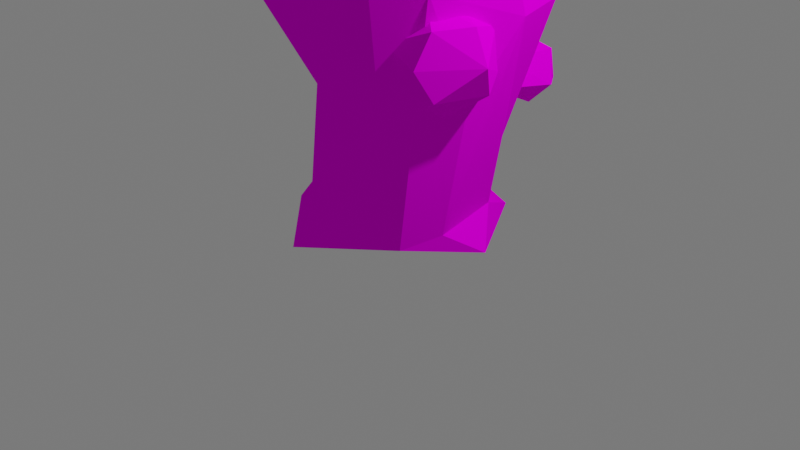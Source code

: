 # Source: node.blend  (saved by Blender 2.93.21; exported with 4.5.12 LTS)
import bpy
from mathutils import Matrix  # noqa: F401  (used for matrix-valued properties, if any)

bpy.ops.wm.read_factory_settings(use_empty=True)
scene = bpy.context.scene
scene.name = 'Scene'

# ---- collections
col_collection = bpy.data.collections.new('Collection'); scene.collection.children.link(col_collection)

# ---- images (referenced by path relative to the original .blend; pixels are not part of the script)
import os
ASSET_DIR = os.environ.get("B2B_ASSET_DIR", "")  # directory of the original .blend (textures are referenced by path, not embedded)
HERE = os.path.dirname(os.path.abspath(__file__))  # packed textures are extracted next to this script under _unpacked/

def load_image(name, relpath, width, height, colorspace="sRGB"):
    """Load a texture the original file referenced (path relative to the .blend, or extracted next to this script)."""
    p = next((c for c in (os.path.join(HERE, relpath), os.path.join(ASSET_DIR, relpath)) if relpath and os.path.exists(c)), "")
    if p:
        img = bpy.data.images.load(p, check_existing=True)
        img.name = name
    else:  # same state as the original file: an image datablock whose file is absent (Cycles renders it pink)
        img = bpy.data.images.new(name, width, height)
        img.source = "FILE"
        img.filepath = "//" + (relpath or name)
    img.colorspace_settings.name = colorspace
    return img
img_skin = load_image('skin', 'skin.png', 1024, 1024, 'sRGB')

# ---- materials (node trees are filled in below, after node groups)
mat_skin = bpy.data.materials.new('skin')
mat_skin.use_transparent_shadow = False

# ---- material node trees
mat_skin.use_nodes = True; mat_skin.node_tree.nodes.clear()
_N = mat_skin.node_tree.nodes; _L = mat_skin.node_tree.links
n0 = _N.new('ShaderNodeBsdfPrincipled'); n0.name = 'Principled BSDF'; n0.location = (45, 284)
n0.distribution = 'GGX'
n0.subsurface_method = 'BURLEY'
n0.inputs[2].default_value = 0.0
n0.inputs[3].default_value = 1.45
n0.inputs[13].default_value = 0.0
n0.inputs[27].default_value = (0.0, 0.0, 0.0, 1.0)
n0.inputs[28].default_value = 1.0
n1 = _N.new('ShaderNodeOutputMaterial'); n1.name = 'Material Output'; n1.location = (335, 284)
n2 = _N.new('ShaderNodeTexImage'); n2.name = 'Image Texture'; n2.location = (-245, 264)
n2.image = img_skin
n2.interpolation = 'Closest'
_L.new(n0.outputs[0], n1.inputs[0])
_L.new(n2.outputs[0], n0.inputs[0])
n1.is_active_output = True

# ---- world
world_world = bpy.data.worlds.new('World'); scene.world = world_world
world_world.use_nodes = True; world_world.node_tree.nodes.clear()
_N = world_world.node_tree.nodes; _L = world_world.node_tree.links
n0 = _N.new('ShaderNodeOutputWorld'); n0.name = 'World Output'; n0.location = (300, 300)
n1 = _N.new('ShaderNodeBackground'); n1.name = 'Background'; n1.location = (10, 300)
n1.inputs[0].default_value = (0.1626, 0.1626, 0.1626, 1.0)
_L.new(n1.outputs[0], n0.inputs[0])
n0.is_active_output = True
world_world.color = (0.06372, 0.06372, 0.06372)
world_world.use_sun_shadow = False
world_world.sun_shadow_jitter_overblur = 0.0

# ---- cameras
cam_camera = bpy.data.cameras.new('Camera')
cam_camera.clip_end = 100.0
cam_camera.ortho_scale = 7.314

# ---- lights
light_light = bpy.data.lights.new('Light', 'POINT')
light_light.transmission_factor = 0.0
light_light.energy = 1000.0
light_light.shadow_soft_size = 0.1
light_light.shadow_maximum_resolution = 0.006
light_light.use_absolute_resolution = True

# ---- meshes
me_icosphere_001 = bpy.data.meshes.new('Icosphere.001')
me_icosphere_001.from_pydata([(0.0, 0.0, -1.0), (0.7236, -0.5257, -0.4472), (-0.2764, -0.8506, -0.4472), (-0.8944, 0.0, -0.4472), (-0.2764, 0.8506, -0.4472), (0.7236, 0.5257, -0.4472), (0.2764, -0.8506, 0.4472), (-0.7236, -0.5257, 0.4472), (-0.7236, 0.5257, 0.4472), (0.2764, 0.8506, 0.4472), (0.8944, 0.0, 0.4472), (0.0, 0.0, 1.0), (-0.1625, -0.5, -0.8507), (0.4253, -0.309, -0.8507), (0.2629, -0.809, -0.5257), (0.8506, 0.0, -0.5257), (0.4253, 0.309, -0.8507), (-0.5257, 0.0, -0.8507), (-0.6882, -0.5, -0.5257), (-0.1625, 0.5, -0.8507), (-0.6882, 0.5, -0.5257), (0.2629, 0.809, -0.5257), (0.9511, -0.309, 0.0), (0.9511, 0.309, 0.0), (0.0, -1.0, 0.0), (0.5878, -0.809, 0.0), (-0.9511, -0.309, 0.0), (-0.5878, -0.809, 0.0), (-0.5878, 0.809, 0.0), (-0.9511, 0.309, 0.0), (0.5878, 0.809, 0.0), (0.0, 1.0, 0.0), (0.6882, -0.5, 0.5257), (-0.2629, -0.809, 0.5257), (-0.8506, 0.0, 0.5257), (-0.2629, 0.809, 0.5257), (0.6882, 0.5, 0.5257), (0.1625, -0.5, 0.8507), (0.5257, 0.0, 0.8507), (-0.4253, -0.309, 0.8507), (-0.4253, 0.309, 0.8507), (0.1625, 0.5, 0.8507)], [], [(0, 13, 12), (1, 13, 15), (0, 12, 17), (0, 17, 19), (0, 19, 16), (1, 15, 22), (2, 14, 24), (3, 18, 26), (4, 20, 28), (5, 21, 30), (1, 22, 25), (2, 24, 27), (3, 26, 29), (4, 28, 31), (5, 30, 23), (6, 32, 37), (7, 33, 39), (8, 34, 40), (9, 35, 41), (10, 36, 38), (38, 41, 11), (38, 36, 41), (36, 9, 41), (41, 40, 11), (41, 35, 40), (35, 8, 40), (40, 39, 11), (40, 34, 39), (34, 7, 39), (39, 37, 11), (39, 33, 37), (33, 6, 37), (37, 38, 11), (37, 32, 38), (32, 10, 38), (23, 36, 10), (23, 30, 36), (30, 9, 36), (31, 35, 9), (31, 28, 35), (28, 8, 35), (29, 34, 8), (29, 26, 34), (26, 7, 34), (27, 33, 7), (27, 24, 33), (24, 6, 33), (25, 32, 6), (25, 22, 32), (22, 10, 32), (30, 31, 9), (30, 21, 31), (21, 4, 31), (28, 29, 8), (28, 20, 29), (20, 3, 29), (26, 27, 7), (26, 18, 27), (18, 2, 27), (24, 25, 6), (24, 14, 25), (14, 1, 25), (22, 23, 10), (22, 15, 23), (15, 5, 23), (16, 21, 5), (16, 19, 21), (19, 4, 21), (19, 20, 4), (19, 17, 20), (17, 3, 20), (17, 18, 3), (17, 12, 18), (12, 2, 18), (15, 16, 5), (15, 13, 16), (13, 0, 16), (12, 14, 2), (12, 13, 14), (13, 1, 14)])
_uv = me_icosphere_001.uv_layers.new(name='UVMap')
_uv.uv.foreach_set('vector', [0.1818, 0.0, 0.2273, 0.07873, 0.1364, 0.07873, 0.2727, 0.1575, 0.3182, 0.07873, 0.3636, 0.1575, 0.9091, 0.0, 0.9545, 0.07873, 0.8636, 0.07873, 0.7273, 0.0, 0.7727, 0.07873, 0.6818, 0.07873, 0.5455, 0.0, 0.5909, 0.07873, 0.5, 0.07873, 0.2727, 0.1575, 0.3636, 0.1575, 0.3182, 0.2362, 0.09091, 0.1575, 0.1818, 0.1575, 0.1364, 0.2362, 0.8182, 0.1575, 0.9091, 0.1575, 0.8636, 0.2362, 0.6364, 0.1575, 0.7273, 0.1575, 0.6818, 0.2362, 0.4545, 0.1575, 0.5455, 0.1575, 0.5, 0.2362, 0.2727, 0.1575, 0.3182, 0.2362, 0.2273, 0.2362, 0.09091, 0.1575, 0.1364, 0.2362, 0.04546, 0.2362, 0.8182, 0.1575, 0.8636, 0.2362, 0.7727, 0.2362, 0.6364, 0.1575, 0.6818, 0.2362, 0.5909, 0.2362, 0.4545, 0.1575, 0.5, 0.2362, 0.4091, 0.2362, 0.1818, 0.3149, 0.2727, 0.3149, 0.2273, 0.3937, 0.0, 0.3149, 0.09091, 0.3149, 0.04546, 0.3937, 0.7273, 0.3149, 0.8182, 0.3149, 0.7727, 0.3937, 0.5455, 0.3149, 0.6364, 0.3149, 0.5909, 0.3937, 0.3636, 0.3149, 0.4545, 0.3149, 0.4091, 0.3937, 0.4091, 0.3937, 0.5, 0.3937, 0.4545, 0.4724, 0.4091, 0.3937, 0.4545, 0.3149, 0.5, 0.3937, 0.4545, 0.3149, 0.5455, 0.3149, 0.5, 0.3937, 0.5909, 0.3937, 0.6818, 0.3937, 0.6364, 0.4724, 0.5909, 0.3937, 0.6364, 0.3149, 0.6818, 0.3937, 0.6364, 0.3149, 0.7273, 0.3149, 0.6818, 0.3937, 0.7727, 0.3937, 0.8636, 0.3937, 0.8182, 0.4724, 0.7727, 0.3937, 0.8182, 0.3149, 0.8636, 0.3937, 0.8182, 0.3149, 0.9091, 0.3149, 0.8636, 0.3937, 0.04546, 0.3937, 0.1364, 0.3937, 0.09091, 0.4724, 0.04546, 0.3937, 0.09091, 0.3149, 0.1364, 0.3937, 0.09091, 0.3149, 0.1818, 0.3149, 0.1364, 0.3937, 0.2273, 0.3937, 0.3182, 0.3937, 0.2727, 0.4724, 0.2273, 0.3937, 0.2727, 0.3149, 0.3182, 0.3937, 0.2727, 0.3149, 0.3636, 0.3149, 0.3182, 0.3937, 0.4091, 0.2362, 0.4545, 0.3149, 0.3636, 0.3149, 0.4091, 0.2362, 0.5, 0.2362, 0.4545, 0.3149, 0.5, 0.2362, 0.5455, 0.3149, 0.4545, 0.3149, 0.5909, 0.2362, 0.6364, 0.3149, 0.5455, 0.3149, 0.5909, 0.2362, 0.6818, 0.2362, 0.6364, 0.3149, 0.6818, 0.2362, 0.7273, 0.3149, 0.6364, 0.3149, 0.7727, 0.2362, 0.8182, 0.3149, 0.7273, 0.3149, 0.7727, 0.2362, 0.8636, 0.2362, 0.8182, 0.3149, 0.8636, 0.2362, 0.9091, 0.3149, 0.8182, 0.3149, 0.04546, 0.2362, 0.09091, 0.3149, 0.0, 0.3149, 0.04546, 0.2362, 0.1364, 0.2362, 0.09091, 0.3149, 0.1364, 0.2362, 0.1818, 0.3149, 0.09091, 0.3149, 0.2273, 0.2362, 0.2727, 0.3149, 0.1818, 0.3149, 0.2273, 0.2362, 0.3182, 0.2362, 0.2727, 0.3149, 0.3182, 0.2362, 0.3636, 0.3149, 0.2727, 0.3149, 0.5, 0.2362, 0.5909, 0.2362, 0.5455, 0.3149, 0.5, 0.2362, 0.5455, 0.1575, 0.5909, 0.2362, 0.5455, 0.1575, 0.6364, 0.1575, 0.5909, 0.2362, 0.6818, 0.2362, 0.7727, 0.2362, 0.7273, 0.3149, 0.6818, 0.2362, 0.7273, 0.1575, 0.7727, 0.2362, 0.7273, 0.1575, 0.8182, 0.1575, 0.7727, 0.2362, 0.8636, 0.2362, 0.9545, 0.2362, 0.9091, 0.3149, 0.8636, 0.2362, 0.9091, 0.1575, 0.9545, 0.2362, 0.9091, 0.1575, 1.0, 0.1575, 0.9545, 0.2362, 0.1364, 0.2362, 0.2273, 0.2362, 0.1818, 0.3149, 0.1364, 0.2362, 0.1818, 0.1575, 0.2273, 0.2362, 0.1818, 0.1575, 0.2727, 0.1575, 0.2273, 0.2362, 0.3182, 0.2362, 0.4091, 0.2362, 0.3636, 0.3149, 0.3182, 0.2362, 0.3636, 0.1575, 0.4091, 0.2362, 0.3636, 0.1575, 0.4545, 0.1575, 0.4091, 0.2362, 0.5, 0.07873, 0.5455, 0.1575, 0.4545, 0.1575, 0.5, 0.07873, 0.5909, 0.07873, 0.5455, 0.1575, 0.5909, 0.07873, 0.6364, 0.1575, 0.5455, 0.1575, 0.6818, 0.07873, 0.7273, 0.1575, 0.6364, 0.1575, 0.6818, 0.07873, 0.7727, 0.07873, 0.7273, 0.1575, 0.7727, 0.07873, 0.8182, 0.1575, 0.7273, 0.1575, 0.8636, 0.07873, 0.9091, 0.1575, 0.8182, 0.1575, 0.8636, 0.07873, 0.9545, 0.07873, 0.9091, 0.1575, 0.9545, 0.07873, 1.0, 0.1575, 0.9091, 0.1575, 0.3636, 0.1575, 0.4091, 0.07873, 0.4545, 0.1575, 0.3636, 0.1575, 0.3182, 0.07873, 0.4091, 0.07873, 0.3182, 0.07873, 0.3636, 0.0, 0.4091, 0.07873, 0.1364, 0.07873, 0.1818, 0.1575, 0.09091, 0.1575, 0.1364, 0.07873, 0.2273, 0.07873, 0.1818, 0.1575, 0.2273, 0.07873, 0.2727, 0.1575, 0.1818, 0.1575])
me_icosphere_001.materials.append(mat_skin)
me_icosphere_001.use_remesh_fix_poles = True
me_icosphere_001.use_remesh_preserve_attributes = False
me_icosphere_001.update()
me_icosphere_002 = bpy.data.meshes.new('Icosphere.002')
me_icosphere_002.from_pydata([(0.0, 0.0, -1.0), (0.7236, -0.5257, -0.4472), (-0.2764, -0.8506, -0.4472), (-0.8944, 0.0, -0.4472), (-0.2764, 0.8506, -0.4472), (0.7236, 0.5257, -0.4472), (0.2764, -0.8506, 0.4472), (-0.7236, -0.5257, 0.4472), (-0.7236, 0.5257, 0.4472), (0.2764, 0.8506, 0.4472), (0.8944, 0.0, 0.4472), (0.0, 0.0, 1.0), (-0.1625, -0.5, -0.8507), (0.4253, -0.309, -0.8507), (0.2629, -0.809, -0.5257), (0.8506, 0.0, -0.5257), (0.4253, 0.309, -0.8507), (-0.5257, 0.0, -0.8507), (-0.6882, -0.5, -0.5257), (-0.1625, 0.5, -0.8507), (-0.6882, 0.5, -0.5257), (0.2629, 0.809, -0.5257), (0.9511, -0.309, 0.0), (0.9511, 0.309, 0.0), (0.0, -1.0, 0.0), (0.5878, -0.809, 0.0), (-0.9511, -0.309, 0.0), (-0.5878, -0.809, 0.0), (-0.5878, 0.809, 0.0), (-0.9511, 0.309, 0.0), (0.5878, 0.809, 0.0), (0.0, 1.0, 0.0), (0.6882, -0.5, 0.5257), (-0.2629, -0.809, 0.5257), (-0.8506, 0.0, 0.5257), (-0.2629, 0.809, 0.5257), (0.6882, 0.5, 0.5257), (0.1625, -0.5, 0.8507), (0.5257, 0.0, 0.8507), (-0.4253, -0.309, 0.8507), (-0.4253, 0.309, 0.8507), (0.1625, 0.5, 0.8507)], [], [(0, 13, 12), (1, 13, 15), (0, 12, 17), (0, 17, 19), (0, 19, 16), (1, 15, 22), (2, 14, 24), (3, 18, 26), (4, 20, 28), (5, 21, 30), (1, 22, 25), (2, 24, 27), (3, 26, 29), (4, 28, 31), (5, 30, 23), (6, 32, 37), (7, 33, 39), (8, 34, 40), (9, 35, 41), (10, 36, 38), (38, 41, 11), (38, 36, 41), (36, 9, 41), (41, 40, 11), (41, 35, 40), (35, 8, 40), (40, 39, 11), (40, 34, 39), (34, 7, 39), (39, 37, 11), (39, 33, 37), (33, 6, 37), (37, 38, 11), (37, 32, 38), (32, 10, 38), (23, 36, 10), (23, 30, 36), (30, 9, 36), (31, 35, 9), (31, 28, 35), (28, 8, 35), (29, 34, 8), (29, 26, 34), (26, 7, 34), (27, 33, 7), (27, 24, 33), (24, 6, 33), (25, 32, 6), (25, 22, 32), (22, 10, 32), (30, 31, 9), (30, 21, 31), (21, 4, 31), (28, 29, 8), (28, 20, 29), (20, 3, 29), (26, 27, 7), (26, 18, 27), (18, 2, 27), (24, 25, 6), (24, 14, 25), (14, 1, 25), (22, 23, 10), (22, 15, 23), (15, 5, 23), (16, 21, 5), (16, 19, 21), (19, 4, 21), (19, 20, 4), (19, 17, 20), (17, 3, 20), (17, 18, 3), (17, 12, 18), (12, 2, 18), (15, 16, 5), (15, 13, 16), (13, 0, 16), (12, 14, 2), (12, 13, 14), (13, 1, 14)])
_uv = me_icosphere_002.uv_layers.new(name='UVMap')
_uv.uv.foreach_set('vector', [0.1818, 0.0, 0.2273, 0.07873, 0.1364, 0.07873, 0.2727, 0.1575, 0.3182, 0.07873, 0.3636, 0.1575, 0.9091, 0.0, 0.9545, 0.07873, 0.8636, 0.07873, 0.7273, 0.0, 0.7727, 0.07873, 0.6818, 0.07873, 0.5455, 0.0, 0.5909, 0.07873, 0.5, 0.07873, 0.2727, 0.1575, 0.3636, 0.1575, 0.3182, 0.2362, 0.09091, 0.1575, 0.1818, 0.1575, 0.1364, 0.2362, 0.8182, 0.1575, 0.9091, 0.1575, 0.8636, 0.2362, 0.6364, 0.1575, 0.7273, 0.1575, 0.6818, 0.2362, 0.4545, 0.1575, 0.5455, 0.1575, 0.5, 0.2362, 0.2727, 0.1575, 0.3182, 0.2362, 0.2273, 0.2362, 0.09091, 0.1575, 0.1364, 0.2362, 0.04546, 0.2362, 0.8182, 0.1575, 0.8636, 0.2362, 0.7727, 0.2362, 0.6364, 0.1575, 0.6818, 0.2362, 0.5909, 0.2362, 0.4545, 0.1575, 0.5, 0.2362, 0.4091, 0.2362, 0.1818, 0.3149, 0.2727, 0.3149, 0.2273, 0.3937, 0.0, 0.3149, 0.09091, 0.3149, 0.04546, 0.3937, 0.7273, 0.3149, 0.8182, 0.3149, 0.7727, 0.3937, 0.5455, 0.3149, 0.6364, 0.3149, 0.5909, 0.3937, 0.3636, 0.3149, 0.4545, 0.3149, 0.4091, 0.3937, 0.4091, 0.3937, 0.5, 0.3937, 0.4545, 0.4724, 0.4091, 0.3937, 0.4545, 0.3149, 0.5, 0.3937, 0.4545, 0.3149, 0.5455, 0.3149, 0.5, 0.3937, 0.5909, 0.3937, 0.6818, 0.3937, 0.6364, 0.4724, 0.5909, 0.3937, 0.6364, 0.3149, 0.6818, 0.3937, 0.6364, 0.3149, 0.7273, 0.3149, 0.6818, 0.3937, 0.7727, 0.3937, 0.8636, 0.3937, 0.8182, 0.4724, 0.7727, 0.3937, 0.8182, 0.3149, 0.8636, 0.3937, 0.8182, 0.3149, 0.9091, 0.3149, 0.8636, 0.3937, 0.04546, 0.3937, 0.1364, 0.3937, 0.09091, 0.4724, 0.04546, 0.3937, 0.09091, 0.3149, 0.1364, 0.3937, 0.09091, 0.3149, 0.1818, 0.3149, 0.1364, 0.3937, 0.2273, 0.3937, 0.3182, 0.3937, 0.2727, 0.4724, 0.2273, 0.3937, 0.2727, 0.3149, 0.3182, 0.3937, 0.2727, 0.3149, 0.3636, 0.3149, 0.3182, 0.3937, 0.4091, 0.2362, 0.4545, 0.3149, 0.3636, 0.3149, 0.4091, 0.2362, 0.5, 0.2362, 0.4545, 0.3149, 0.5, 0.2362, 0.5455, 0.3149, 0.4545, 0.3149, 0.5909, 0.2362, 0.6364, 0.3149, 0.5455, 0.3149, 0.5909, 0.2362, 0.6818, 0.2362, 0.6364, 0.3149, 0.6818, 0.2362, 0.7273, 0.3149, 0.6364, 0.3149, 0.7727, 0.2362, 0.8182, 0.3149, 0.7273, 0.3149, 0.7727, 0.2362, 0.8636, 0.2362, 0.8182, 0.3149, 0.8636, 0.2362, 0.9091, 0.3149, 0.8182, 0.3149, 0.04546, 0.2362, 0.09091, 0.3149, 0.0, 0.3149, 0.04546, 0.2362, 0.1364, 0.2362, 0.09091, 0.3149, 0.1364, 0.2362, 0.1818, 0.3149, 0.09091, 0.3149, 0.2273, 0.2362, 0.2727, 0.3149, 0.1818, 0.3149, 0.2273, 0.2362, 0.3182, 0.2362, 0.2727, 0.3149, 0.3182, 0.2362, 0.3636, 0.3149, 0.2727, 0.3149, 0.5, 0.2362, 0.5909, 0.2362, 0.5455, 0.3149, 0.5, 0.2362, 0.5455, 0.1575, 0.5909, 0.2362, 0.5455, 0.1575, 0.6364, 0.1575, 0.5909, 0.2362, 0.6818, 0.2362, 0.7727, 0.2362, 0.7273, 0.3149, 0.6818, 0.2362, 0.7273, 0.1575, 0.7727, 0.2362, 0.7273, 0.1575, 0.8182, 0.1575, 0.7727, 0.2362, 0.8636, 0.2362, 0.9545, 0.2362, 0.9091, 0.3149, 0.8636, 0.2362, 0.9091, 0.1575, 0.9545, 0.2362, 0.9091, 0.1575, 1.0, 0.1575, 0.9545, 0.2362, 0.1364, 0.2362, 0.2273, 0.2362, 0.1818, 0.3149, 0.1364, 0.2362, 0.1818, 0.1575, 0.2273, 0.2362, 0.1818, 0.1575, 0.2727, 0.1575, 0.2273, 0.2362, 0.3182, 0.2362, 0.4091, 0.2362, 0.3636, 0.3149, 0.3182, 0.2362, 0.3636, 0.1575, 0.4091, 0.2362, 0.3636, 0.1575, 0.4545, 0.1575, 0.4091, 0.2362, 0.5, 0.07873, 0.5455, 0.1575, 0.4545, 0.1575, 0.5, 0.07873, 0.5909, 0.07873, 0.5455, 0.1575, 0.5909, 0.07873, 0.6364, 0.1575, 0.5455, 0.1575, 0.6818, 0.07873, 0.7273, 0.1575, 0.6364, 0.1575, 0.6818, 0.07873, 0.7727, 0.07873, 0.7273, 0.1575, 0.7727, 0.07873, 0.8182, 0.1575, 0.7273, 0.1575, 0.8636, 0.07873, 0.9091, 0.1575, 0.8182, 0.1575, 0.8636, 0.07873, 0.9545, 0.07873, 0.9091, 0.1575, 0.9545, 0.07873, 1.0, 0.1575, 0.9091, 0.1575, 0.3636, 0.1575, 0.4091, 0.07873, 0.4545, 0.1575, 0.3636, 0.1575, 0.3182, 0.07873, 0.4091, 0.07873, 0.3182, 0.07873, 0.3636, 0.0, 0.4091, 0.07873, 0.1364, 0.07873, 0.1818, 0.1575, 0.09091, 0.1575, 0.1364, 0.07873, 0.2273, 0.07873, 0.1818, 0.1575, 0.2273, 0.07873, 0.2727, 0.1575, 0.1818, 0.1575])
me_icosphere_002.materials.append(mat_skin)
me_icosphere_002.use_remesh_fix_poles = True
me_icosphere_002.use_remesh_preserve_attributes = False
me_icosphere_002.update()
me_icosphere_004 = bpy.data.meshes.new('Icosphere.004')
me_icosphere_004.from_pydata([(0.0, 0.0, -1.0), (0.7236, -0.5257, -0.4472), (-0.2764, -0.8506, -0.4472), (-0.8944, 0.0, -0.4472), (-0.2764, 0.8506, -0.4472), (0.7236, 0.5257, -0.4472), (0.2764, -0.8506, 0.4472), (-0.7236, -0.5257, 0.4472), (-0.7236, 0.5257, 0.4472), (0.2764, 0.8506, 0.4472), (0.8944, 0.0, 0.4472), (0.0, 0.0, 1.0), (-0.1625, -0.5, -0.8507), (0.4253, -0.309, -0.8507), (0.2629, -0.809, -0.5257), (0.8506, 0.0, -0.5257), (0.4253, 0.309, -0.8507), (-0.5257, 0.0, -0.8507), (-0.6882, -0.5, -0.5257), (-0.1625, 0.5, -0.8507), (-0.6882, 0.5, -0.5257), (0.2629, 0.809, -0.5257), (0.9511, -0.309, 0.0), (0.9511, 0.309, 0.0), (0.0, -1.0, 0.0), (0.5878, -0.809, 0.0), (-0.9511, -0.309, 0.0), (-0.5878, -0.809, 0.0), (-0.5878, 0.809, 0.0), (-0.9511, 0.309, 0.0), (0.5878, 0.809, 0.0), (0.0, 1.0, 0.0), (0.6882, -0.5, 0.5257), (-0.2629, -0.809, 0.5257), (-0.8506, 0.0, 0.5257), (-0.2629, 0.809, 0.5257), (0.6882, 0.5, 0.5257), (0.1625, -0.5, 0.8507), (0.5257, 0.0, 0.8507), (-0.4253, -0.309, 0.8507), (-0.4253, 0.309, 0.8507), (0.1625, 0.5, 0.8507)], [], [(0, 13, 12), (1, 13, 15), (0, 12, 17), (0, 17, 19), (0, 19, 16), (1, 15, 22), (2, 14, 24), (3, 18, 26), (4, 20, 28), (5, 21, 30), (1, 22, 25), (2, 24, 27), (3, 26, 29), (4, 28, 31), (5, 30, 23), (6, 32, 37), (7, 33, 39), (8, 34, 40), (9, 35, 41), (10, 36, 38), (38, 41, 11), (38, 36, 41), (36, 9, 41), (41, 40, 11), (41, 35, 40), (35, 8, 40), (40, 39, 11), (40, 34, 39), (34, 7, 39), (39, 37, 11), (39, 33, 37), (33, 6, 37), (37, 38, 11), (37, 32, 38), (32, 10, 38), (23, 36, 10), (23, 30, 36), (30, 9, 36), (31, 35, 9), (31, 28, 35), (28, 8, 35), (29, 34, 8), (29, 26, 34), (26, 7, 34), (27, 33, 7), (27, 24, 33), (24, 6, 33), (25, 32, 6), (25, 22, 32), (22, 10, 32), (30, 31, 9), (30, 21, 31), (21, 4, 31), (28, 29, 8), (28, 20, 29), (20, 3, 29), (26, 27, 7), (26, 18, 27), (18, 2, 27), (24, 25, 6), (24, 14, 25), (14, 1, 25), (22, 23, 10), (22, 15, 23), (15, 5, 23), (16, 21, 5), (16, 19, 21), (19, 4, 21), (19, 20, 4), (19, 17, 20), (17, 3, 20), (17, 18, 3), (17, 12, 18), (12, 2, 18), (15, 16, 5), (15, 13, 16), (13, 0, 16), (12, 14, 2), (12, 13, 14), (13, 1, 14)])
_uv = me_icosphere_004.uv_layers.new(name='UVMap')
_uv.uv.foreach_set('vector', [0.1818, 0.0, 0.2273, 0.07873, 0.1364, 0.07873, 0.2727, 0.1575, 0.3182, 0.07873, 0.3636, 0.1575, 0.9091, 0.0, 0.9545, 0.07873, 0.8636, 0.07873, 0.7273, 0.0, 0.7727, 0.07873, 0.6818, 0.07873, 0.5455, 0.0, 0.5909, 0.07873, 0.5, 0.07873, 0.2727, 0.1575, 0.3636, 0.1575, 0.3182, 0.2362, 0.09091, 0.1575, 0.1818, 0.1575, 0.1364, 0.2362, 0.8182, 0.1575, 0.9091, 0.1575, 0.8636, 0.2362, 0.6364, 0.1575, 0.7273, 0.1575, 0.6818, 0.2362, 0.4545, 0.1575, 0.5455, 0.1575, 0.5, 0.2362, 0.2727, 0.1575, 0.3182, 0.2362, 0.2273, 0.2362, 0.09091, 0.1575, 0.1364, 0.2362, 0.04546, 0.2362, 0.8182, 0.1575, 0.8636, 0.2362, 0.7727, 0.2362, 0.6364, 0.1575, 0.6818, 0.2362, 0.5909, 0.2362, 0.4545, 0.1575, 0.5, 0.2362, 0.4091, 0.2362, 0.1818, 0.3149, 0.2727, 0.3149, 0.2273, 0.3937, 0.0, 0.3149, 0.09091, 0.3149, 0.04546, 0.3937, 0.7273, 0.3149, 0.8182, 0.3149, 0.7727, 0.3937, 0.5455, 0.3149, 0.6364, 0.3149, 0.5909, 0.3937, 0.3636, 0.3149, 0.4545, 0.3149, 0.4091, 0.3937, 0.4091, 0.3937, 0.5, 0.3937, 0.4545, 0.4724, 0.4091, 0.3937, 0.4545, 0.3149, 0.5, 0.3937, 0.4545, 0.3149, 0.5455, 0.3149, 0.5, 0.3937, 0.5909, 0.3937, 0.6818, 0.3937, 0.6364, 0.4724, 0.5909, 0.3937, 0.6364, 0.3149, 0.6818, 0.3937, 0.6364, 0.3149, 0.7273, 0.3149, 0.6818, 0.3937, 0.7727, 0.3937, 0.8636, 0.3937, 0.8182, 0.4724, 0.7727, 0.3937, 0.8182, 0.3149, 0.8636, 0.3937, 0.8182, 0.3149, 0.9091, 0.3149, 0.8636, 0.3937, 0.04546, 0.3937, 0.1364, 0.3937, 0.09091, 0.4724, 0.04546, 0.3937, 0.09091, 0.3149, 0.1364, 0.3937, 0.09091, 0.3149, 0.1818, 0.3149, 0.1364, 0.3937, 0.2273, 0.3937, 0.3182, 0.3937, 0.2727, 0.4724, 0.2273, 0.3937, 0.2727, 0.3149, 0.3182, 0.3937, 0.2727, 0.3149, 0.3636, 0.3149, 0.3182, 0.3937, 0.4091, 0.2362, 0.4545, 0.3149, 0.3636, 0.3149, 0.4091, 0.2362, 0.5, 0.2362, 0.4545, 0.3149, 0.5, 0.2362, 0.5455, 0.3149, 0.4545, 0.3149, 0.5909, 0.2362, 0.6364, 0.3149, 0.5455, 0.3149, 0.5909, 0.2362, 0.6818, 0.2362, 0.6364, 0.3149, 0.6818, 0.2362, 0.7273, 0.3149, 0.6364, 0.3149, 0.7727, 0.2362, 0.8182, 0.3149, 0.7273, 0.3149, 0.7727, 0.2362, 0.8636, 0.2362, 0.8182, 0.3149, 0.8636, 0.2362, 0.9091, 0.3149, 0.8182, 0.3149, 0.04546, 0.2362, 0.09091, 0.3149, 0.0, 0.3149, 0.04546, 0.2362, 0.1364, 0.2362, 0.09091, 0.3149, 0.1364, 0.2362, 0.1818, 0.3149, 0.09091, 0.3149, 0.2273, 0.2362, 0.2727, 0.3149, 0.1818, 0.3149, 0.2273, 0.2362, 0.3182, 0.2362, 0.2727, 0.3149, 0.3182, 0.2362, 0.3636, 0.3149, 0.2727, 0.3149, 0.5, 0.2362, 0.5909, 0.2362, 0.5455, 0.3149, 0.5, 0.2362, 0.5455, 0.1575, 0.5909, 0.2362, 0.5455, 0.1575, 0.6364, 0.1575, 0.5909, 0.2362, 0.6818, 0.2362, 0.7727, 0.2362, 0.7273, 0.3149, 0.6818, 0.2362, 0.7273, 0.1575, 0.7727, 0.2362, 0.7273, 0.1575, 0.8182, 0.1575, 0.7727, 0.2362, 0.8636, 0.2362, 0.9545, 0.2362, 0.9091, 0.3149, 0.8636, 0.2362, 0.9091, 0.1575, 0.9545, 0.2362, 0.9091, 0.1575, 1.0, 0.1575, 0.9545, 0.2362, 0.1364, 0.2362, 0.2273, 0.2362, 0.1818, 0.3149, 0.1364, 0.2362, 0.1818, 0.1575, 0.2273, 0.2362, 0.1818, 0.1575, 0.2727, 0.1575, 0.2273, 0.2362, 0.3182, 0.2362, 0.4091, 0.2362, 0.3636, 0.3149, 0.3182, 0.2362, 0.3636, 0.1575, 0.4091, 0.2362, 0.3636, 0.1575, 0.4545, 0.1575, 0.4091, 0.2362, 0.5, 0.07873, 0.5455, 0.1575, 0.4545, 0.1575, 0.5, 0.07873, 0.5909, 0.07873, 0.5455, 0.1575, 0.5909, 0.07873, 0.6364, 0.1575, 0.5455, 0.1575, 0.6818, 0.07873, 0.7273, 0.1575, 0.6364, 0.1575, 0.6818, 0.07873, 0.7727, 0.07873, 0.7273, 0.1575, 0.7727, 0.07873, 0.8182, 0.1575, 0.7273, 0.1575, 0.8636, 0.07873, 0.9091, 0.1575, 0.8182, 0.1575, 0.8636, 0.07873, 0.9545, 0.07873, 0.9091, 0.1575, 0.9545, 0.07873, 1.0, 0.1575, 0.9091, 0.1575, 0.3636, 0.1575, 0.4091, 0.07873, 0.4545, 0.1575, 0.3636, 0.1575, 0.3182, 0.07873, 0.4091, 0.07873, 0.3182, 0.07873, 0.3636, 0.0, 0.4091, 0.07873, 0.1364, 0.07873, 0.1818, 0.1575, 0.09091, 0.1575, 0.1364, 0.07873, 0.2273, 0.07873, 0.1818, 0.1575, 0.2273, 0.07873, 0.2727, 0.1575, 0.1818, 0.1575])
me_icosphere_004.materials.append(mat_skin)
me_icosphere_004.use_remesh_fix_poles = True
me_icosphere_004.use_remesh_preserve_attributes = False
me_icosphere_004.update()
me_icosphere_005 = bpy.data.meshes.new('Icosphere.005')
me_icosphere_005.from_pydata([(0.0, 0.0, -1.0), (0.7236, -0.5257, -0.4472), (-0.2764, -0.8506, -0.4472), (-0.8944, 0.0, -0.4472), (-0.2764, 0.8506, -0.4472), (0.7236, 0.5257, -0.4472), (0.2764, -0.8506, 0.4472), (-0.7236, -0.5257, 0.4472), (-0.7236, 0.5257, 0.4472), (0.2764, 0.8506, 0.4472), (0.8944, 0.0, 0.4472), (0.0, 0.0, 1.0), (-0.1625, -0.5, -0.8507), (0.4253, -0.309, -0.8507), (0.2629, -0.809, -0.5257), (0.8506, 0.0, -0.5257), (0.4253, 0.309, -0.8507), (-0.5257, 0.0, -0.8507), (-0.6882, -0.5, -0.5257), (-0.1625, 0.5, -0.8507), (-0.6882, 0.5, -0.5257), (0.2629, 0.809, -0.5257), (0.9511, -0.309, 0.0), (0.9511, 0.309, 0.0), (0.0, -1.0, 0.0), (0.5878, -0.809, 0.0), (-0.9511, -0.309, 0.0), (-0.5878, -0.809, 0.0), (-0.5878, 0.809, 0.0), (-0.9511, 0.309, 0.0), (0.5878, 0.809, 0.0), (0.0, 1.0, 0.0), (0.6882, -0.5, 0.5257), (-0.2629, -0.809, 0.5257), (-0.8506, 0.0, 0.5257), (-0.2629, 0.809, 0.5257), (0.6882, 0.5, 0.5257), (0.1625, -0.5, 0.8507), (0.5257, 0.0, 0.8507), (-0.4253, -0.309, 0.8507), (-0.4253, 0.309, 0.8507), (0.1625, 0.5, 0.8507)], [], [(0, 13, 12), (1, 13, 15), (0, 12, 17), (0, 17, 19), (0, 19, 16), (1, 15, 22), (2, 14, 24), (3, 18, 26), (4, 20, 28), (5, 21, 30), (1, 22, 25), (2, 24, 27), (3, 26, 29), (4, 28, 31), (5, 30, 23), (6, 32, 37), (7, 33, 39), (8, 34, 40), (9, 35, 41), (10, 36, 38), (38, 41, 11), (38, 36, 41), (36, 9, 41), (41, 40, 11), (41, 35, 40), (35, 8, 40), (40, 39, 11), (40, 34, 39), (34, 7, 39), (39, 37, 11), (39, 33, 37), (33, 6, 37), (37, 38, 11), (37, 32, 38), (32, 10, 38), (23, 36, 10), (23, 30, 36), (30, 9, 36), (31, 35, 9), (31, 28, 35), (28, 8, 35), (29, 34, 8), (29, 26, 34), (26, 7, 34), (27, 33, 7), (27, 24, 33), (24, 6, 33), (25, 32, 6), (25, 22, 32), (22, 10, 32), (30, 31, 9), (30, 21, 31), (21, 4, 31), (28, 29, 8), (28, 20, 29), (20, 3, 29), (26, 27, 7), (26, 18, 27), (18, 2, 27), (24, 25, 6), (24, 14, 25), (14, 1, 25), (22, 23, 10), (22, 15, 23), (15, 5, 23), (16, 21, 5), (16, 19, 21), (19, 4, 21), (19, 20, 4), (19, 17, 20), (17, 3, 20), (17, 18, 3), (17, 12, 18), (12, 2, 18), (15, 16, 5), (15, 13, 16), (13, 0, 16), (12, 14, 2), (12, 13, 14), (13, 1, 14)])
_uv = me_icosphere_005.uv_layers.new(name='UVMap')
_uv.uv.foreach_set('vector', [0.1818, 0.0, 0.2273, 0.07873, 0.1364, 0.07873, 0.2727, 0.1575, 0.3182, 0.07873, 0.3636, 0.1575, 0.9091, 0.0, 0.9545, 0.07873, 0.8636, 0.07873, 0.7273, 0.0, 0.7727, 0.07873, 0.6818, 0.07873, 0.5455, 0.0, 0.5909, 0.07873, 0.5, 0.07873, 0.2727, 0.1575, 0.3636, 0.1575, 0.3182, 0.2362, 0.09091, 0.1575, 0.1818, 0.1575, 0.1364, 0.2362, 0.8182, 0.1575, 0.9091, 0.1575, 0.8636, 0.2362, 0.6364, 0.1575, 0.7273, 0.1575, 0.6818, 0.2362, 0.4545, 0.1575, 0.5455, 0.1575, 0.5, 0.2362, 0.2727, 0.1575, 0.3182, 0.2362, 0.2273, 0.2362, 0.09091, 0.1575, 0.1364, 0.2362, 0.04546, 0.2362, 0.8182, 0.1575, 0.8636, 0.2362, 0.7727, 0.2362, 0.6364, 0.1575, 0.6818, 0.2362, 0.5909, 0.2362, 0.4545, 0.1575, 0.5, 0.2362, 0.4091, 0.2362, 0.1818, 0.3149, 0.2727, 0.3149, 0.2273, 0.3937, 0.0, 0.3149, 0.09091, 0.3149, 0.04546, 0.3937, 0.7273, 0.3149, 0.8182, 0.3149, 0.7727, 0.3937, 0.5455, 0.3149, 0.6364, 0.3149, 0.5909, 0.3937, 0.3636, 0.3149, 0.4545, 0.3149, 0.4091, 0.3937, 0.4091, 0.3937, 0.5, 0.3937, 0.4545, 0.4724, 0.4091, 0.3937, 0.4545, 0.3149, 0.5, 0.3937, 0.4545, 0.3149, 0.5455, 0.3149, 0.5, 0.3937, 0.5909, 0.3937, 0.6818, 0.3937, 0.6364, 0.4724, 0.5909, 0.3937, 0.6364, 0.3149, 0.6818, 0.3937, 0.6364, 0.3149, 0.7273, 0.3149, 0.6818, 0.3937, 0.7727, 0.3937, 0.8636, 0.3937, 0.8182, 0.4724, 0.7727, 0.3937, 0.8182, 0.3149, 0.8636, 0.3937, 0.8182, 0.3149, 0.9091, 0.3149, 0.8636, 0.3937, 0.04546, 0.3937, 0.1364, 0.3937, 0.09091, 0.4724, 0.04546, 0.3937, 0.09091, 0.3149, 0.1364, 0.3937, 0.09091, 0.3149, 0.1818, 0.3149, 0.1364, 0.3937, 0.2273, 0.3937, 0.3182, 0.3937, 0.2727, 0.4724, 0.2273, 0.3937, 0.2727, 0.3149, 0.3182, 0.3937, 0.2727, 0.3149, 0.3636, 0.3149, 0.3182, 0.3937, 0.4091, 0.2362, 0.4545, 0.3149, 0.3636, 0.3149, 0.4091, 0.2362, 0.5, 0.2362, 0.4545, 0.3149, 0.5, 0.2362, 0.5455, 0.3149, 0.4545, 0.3149, 0.5909, 0.2362, 0.6364, 0.3149, 0.5455, 0.3149, 0.5909, 0.2362, 0.6818, 0.2362, 0.6364, 0.3149, 0.6818, 0.2362, 0.7273, 0.3149, 0.6364, 0.3149, 0.7727, 0.2362, 0.8182, 0.3149, 0.7273, 0.3149, 0.7727, 0.2362, 0.8636, 0.2362, 0.8182, 0.3149, 0.8636, 0.2362, 0.9091, 0.3149, 0.8182, 0.3149, 0.04546, 0.2362, 0.09091, 0.3149, 0.0, 0.3149, 0.04546, 0.2362, 0.1364, 0.2362, 0.09091, 0.3149, 0.1364, 0.2362, 0.1818, 0.3149, 0.09091, 0.3149, 0.2273, 0.2362, 0.2727, 0.3149, 0.1818, 0.3149, 0.2273, 0.2362, 0.3182, 0.2362, 0.2727, 0.3149, 0.3182, 0.2362, 0.3636, 0.3149, 0.2727, 0.3149, 0.5, 0.2362, 0.5909, 0.2362, 0.5455, 0.3149, 0.5, 0.2362, 0.5455, 0.1575, 0.5909, 0.2362, 0.5455, 0.1575, 0.6364, 0.1575, 0.5909, 0.2362, 0.6818, 0.2362, 0.7727, 0.2362, 0.7273, 0.3149, 0.6818, 0.2362, 0.7273, 0.1575, 0.7727, 0.2362, 0.7273, 0.1575, 0.8182, 0.1575, 0.7727, 0.2362, 0.8636, 0.2362, 0.9545, 0.2362, 0.9091, 0.3149, 0.8636, 0.2362, 0.9091, 0.1575, 0.9545, 0.2362, 0.9091, 0.1575, 1.0, 0.1575, 0.9545, 0.2362, 0.1364, 0.2362, 0.2273, 0.2362, 0.1818, 0.3149, 0.1364, 0.2362, 0.1818, 0.1575, 0.2273, 0.2362, 0.1818, 0.1575, 0.2727, 0.1575, 0.2273, 0.2362, 0.3182, 0.2362, 0.4091, 0.2362, 0.3636, 0.3149, 0.3182, 0.2362, 0.3636, 0.1575, 0.4091, 0.2362, 0.3636, 0.1575, 0.4545, 0.1575, 0.4091, 0.2362, 0.5, 0.07873, 0.5455, 0.1575, 0.4545, 0.1575, 0.5, 0.07873, 0.5909, 0.07873, 0.5455, 0.1575, 0.5909, 0.07873, 0.6364, 0.1575, 0.5455, 0.1575, 0.6818, 0.07873, 0.7273, 0.1575, 0.6364, 0.1575, 0.6818, 0.07873, 0.7727, 0.07873, 0.7273, 0.1575, 0.7727, 0.07873, 0.8182, 0.1575, 0.7273, 0.1575, 0.8636, 0.07873, 0.9091, 0.1575, 0.8182, 0.1575, 0.8636, 0.07873, 0.9545, 0.07873, 0.9091, 0.1575, 0.9545, 0.07873, 1.0, 0.1575, 0.9091, 0.1575, 0.3636, 0.1575, 0.4091, 0.07873, 0.4545, 0.1575, 0.3636, 0.1575, 0.3182, 0.07873, 0.4091, 0.07873, 0.3182, 0.07873, 0.3636, 0.0, 0.4091, 0.07873, 0.1364, 0.07873, 0.1818, 0.1575, 0.09091, 0.1575, 0.1364, 0.07873, 0.2273, 0.07873, 0.1818, 0.1575, 0.2273, 0.07873, 0.2727, 0.1575, 0.1818, 0.1575])
me_icosphere_005.materials.append(mat_skin)
me_icosphere_005.use_remesh_fix_poles = True
me_icosphere_005.use_remesh_preserve_attributes = False
me_icosphere_005.update()
me_icosphere_006 = bpy.data.meshes.new('Icosphere.006')
me_icosphere_006.from_pydata([(0.0, 0.0, -1.0), (0.7236, -0.5257, -0.4472), (-0.2764, -0.8506, -0.4472), (-0.8944, 0.0, -0.4472), (-0.2764, 0.8506, -0.4472), (0.7236, 0.5257, -0.4472), (0.2764, -0.8506, 0.4472), (-0.7236, -0.5257, 0.4472), (-0.7236, 0.5257, 0.4472), (0.2764, 0.8506, 0.4472), (0.8944, 0.0, 0.4472), (0.0, 0.0, 1.0), (-0.1625, -0.5, -0.8507), (0.4253, -0.309, -0.8507), (0.2629, -0.809, -0.5257), (0.8506, 0.0, -0.5257), (0.4253, 0.309, -0.8507), (-0.5257, 0.0, -0.8507), (-0.6882, -0.5, -0.5257), (-0.1625, 0.5, -0.8507), (-0.6882, 0.5, -0.5257), (0.2629, 0.809, -0.5257), (0.9511, -0.309, 0.0), (0.9511, 0.309, 0.0), (0.0, -1.0, 0.0), (0.5878, -0.809, 0.0), (-0.9511, -0.309, 0.0), (-0.5878, -0.809, 0.0), (-0.5878, 0.809, 0.0), (-0.9511, 0.309, 0.0), (0.5878, 0.809, 0.0), (0.0, 1.0, 0.0), (0.6882, -0.5, 0.5257), (-0.2629, -0.809, 0.5257), (-0.8506, 0.0, 0.5257), (-0.2629, 0.809, 0.5257), (0.6882, 0.5, 0.5257), (0.1625, -0.5, 0.8507), (0.5257, 0.0, 0.8507), (-0.4253, -0.309, 0.8507), (-0.4253, 0.309, 0.8507), (0.1625, 0.5, 0.8507)], [], [(0, 13, 12), (1, 13, 15), (0, 12, 17), (0, 17, 19), (0, 19, 16), (1, 15, 22), (2, 14, 24), (3, 18, 26), (4, 20, 28), (5, 21, 30), (1, 22, 25), (2, 24, 27), (3, 26, 29), (4, 28, 31), (5, 30, 23), (6, 32, 37), (7, 33, 39), (8, 34, 40), (9, 35, 41), (10, 36, 38), (38, 41, 11), (38, 36, 41), (36, 9, 41), (41, 40, 11), (41, 35, 40), (35, 8, 40), (40, 39, 11), (40, 34, 39), (34, 7, 39), (39, 37, 11), (39, 33, 37), (33, 6, 37), (37, 38, 11), (37, 32, 38), (32, 10, 38), (23, 36, 10), (23, 30, 36), (30, 9, 36), (31, 35, 9), (31, 28, 35), (28, 8, 35), (29, 34, 8), (29, 26, 34), (26, 7, 34), (27, 33, 7), (27, 24, 33), (24, 6, 33), (25, 32, 6), (25, 22, 32), (22, 10, 32), (30, 31, 9), (30, 21, 31), (21, 4, 31), (28, 29, 8), (28, 20, 29), (20, 3, 29), (26, 27, 7), (26, 18, 27), (18, 2, 27), (24, 25, 6), (24, 14, 25), (14, 1, 25), (22, 23, 10), (22, 15, 23), (15, 5, 23), (16, 21, 5), (16, 19, 21), (19, 4, 21), (19, 20, 4), (19, 17, 20), (17, 3, 20), (17, 18, 3), (17, 12, 18), (12, 2, 18), (15, 16, 5), (15, 13, 16), (13, 0, 16), (12, 14, 2), (12, 13, 14), (13, 1, 14)])
_uv = me_icosphere_006.uv_layers.new(name='UVMap')
_uv.uv.foreach_set('vector', [0.1818, 0.0, 0.2273, 0.07873, 0.1364, 0.07873, 0.2727, 0.1575, 0.3182, 0.07873, 0.3636, 0.1575, 0.9091, 0.0, 0.9545, 0.07873, 0.8636, 0.07873, 0.7273, 0.0, 0.7727, 0.07873, 0.6818, 0.07873, 0.5455, 0.0, 0.5909, 0.07873, 0.5, 0.07873, 0.2727, 0.1575, 0.3636, 0.1575, 0.3182, 0.2362, 0.09091, 0.1575, 0.1818, 0.1575, 0.1364, 0.2362, 0.8182, 0.1575, 0.9091, 0.1575, 0.8636, 0.2362, 0.6364, 0.1575, 0.7273, 0.1575, 0.6818, 0.2362, 0.4545, 0.1575, 0.5455, 0.1575, 0.5, 0.2362, 0.2727, 0.1575, 0.3182, 0.2362, 0.2273, 0.2362, 0.09091, 0.1575, 0.1364, 0.2362, 0.04546, 0.2362, 0.8182, 0.1575, 0.8636, 0.2362, 0.7727, 0.2362, 0.6364, 0.1575, 0.6818, 0.2362, 0.5909, 0.2362, 0.4545, 0.1575, 0.5, 0.2362, 0.4091, 0.2362, 0.1818, 0.3149, 0.2727, 0.3149, 0.2273, 0.3937, 0.0, 0.3149, 0.09091, 0.3149, 0.04546, 0.3937, 0.7273, 0.3149, 0.8182, 0.3149, 0.7727, 0.3937, 0.5455, 0.3149, 0.6364, 0.3149, 0.5909, 0.3937, 0.3636, 0.3149, 0.4545, 0.3149, 0.4091, 0.3937, 0.4091, 0.3937, 0.5, 0.3937, 0.4545, 0.4724, 0.4091, 0.3937, 0.4545, 0.3149, 0.5, 0.3937, 0.4545, 0.3149, 0.5455, 0.3149, 0.5, 0.3937, 0.5909, 0.3937, 0.6818, 0.3937, 0.6364, 0.4724, 0.5909, 0.3937, 0.6364, 0.3149, 0.6818, 0.3937, 0.6364, 0.3149, 0.7273, 0.3149, 0.6818, 0.3937, 0.7727, 0.3937, 0.8636, 0.3937, 0.8182, 0.4724, 0.7727, 0.3937, 0.8182, 0.3149, 0.8636, 0.3937, 0.8182, 0.3149, 0.9091, 0.3149, 0.8636, 0.3937, 0.04546, 0.3937, 0.1364, 0.3937, 0.09091, 0.4724, 0.04546, 0.3937, 0.09091, 0.3149, 0.1364, 0.3937, 0.09091, 0.3149, 0.1818, 0.3149, 0.1364, 0.3937, 0.2273, 0.3937, 0.3182, 0.3937, 0.2727, 0.4724, 0.2273, 0.3937, 0.2727, 0.3149, 0.3182, 0.3937, 0.2727, 0.3149, 0.3636, 0.3149, 0.3182, 0.3937, 0.4091, 0.2362, 0.4545, 0.3149, 0.3636, 0.3149, 0.4091, 0.2362, 0.5, 0.2362, 0.4545, 0.3149, 0.5, 0.2362, 0.5455, 0.3149, 0.4545, 0.3149, 0.5909, 0.2362, 0.6364, 0.3149, 0.5455, 0.3149, 0.5909, 0.2362, 0.6818, 0.2362, 0.6364, 0.3149, 0.6818, 0.2362, 0.7273, 0.3149, 0.6364, 0.3149, 0.7727, 0.2362, 0.8182, 0.3149, 0.7273, 0.3149, 0.7727, 0.2362, 0.8636, 0.2362, 0.8182, 0.3149, 0.8636, 0.2362, 0.9091, 0.3149, 0.8182, 0.3149, 0.04546, 0.2362, 0.09091, 0.3149, 0.0, 0.3149, 0.04546, 0.2362, 0.1364, 0.2362, 0.09091, 0.3149, 0.1364, 0.2362, 0.1818, 0.3149, 0.09091, 0.3149, 0.2273, 0.2362, 0.2727, 0.3149, 0.1818, 0.3149, 0.2273, 0.2362, 0.3182, 0.2362, 0.2727, 0.3149, 0.3182, 0.2362, 0.3636, 0.3149, 0.2727, 0.3149, 0.5, 0.2362, 0.5909, 0.2362, 0.5455, 0.3149, 0.5, 0.2362, 0.5455, 0.1575, 0.5909, 0.2362, 0.5455, 0.1575, 0.6364, 0.1575, 0.5909, 0.2362, 0.6818, 0.2362, 0.7727, 0.2362, 0.7273, 0.3149, 0.6818, 0.2362, 0.7273, 0.1575, 0.7727, 0.2362, 0.7273, 0.1575, 0.8182, 0.1575, 0.7727, 0.2362, 0.8636, 0.2362, 0.9545, 0.2362, 0.9091, 0.3149, 0.8636, 0.2362, 0.9091, 0.1575, 0.9545, 0.2362, 0.9091, 0.1575, 1.0, 0.1575, 0.9545, 0.2362, 0.1364, 0.2362, 0.2273, 0.2362, 0.1818, 0.3149, 0.1364, 0.2362, 0.1818, 0.1575, 0.2273, 0.2362, 0.1818, 0.1575, 0.2727, 0.1575, 0.2273, 0.2362, 0.3182, 0.2362, 0.4091, 0.2362, 0.3636, 0.3149, 0.3182, 0.2362, 0.3636, 0.1575, 0.4091, 0.2362, 0.3636, 0.1575, 0.4545, 0.1575, 0.4091, 0.2362, 0.5, 0.07873, 0.5455, 0.1575, 0.4545, 0.1575, 0.5, 0.07873, 0.5909, 0.07873, 0.5455, 0.1575, 0.5909, 0.07873, 0.6364, 0.1575, 0.5455, 0.1575, 0.6818, 0.07873, 0.7273, 0.1575, 0.6364, 0.1575, 0.6818, 0.07873, 0.7727, 0.07873, 0.7273, 0.1575, 0.7727, 0.07873, 0.8182, 0.1575, 0.7273, 0.1575, 0.8636, 0.07873, 0.9091, 0.1575, 0.8182, 0.1575, 0.8636, 0.07873, 0.9545, 0.07873, 0.9091, 0.1575, 0.9545, 0.07873, 1.0, 0.1575, 0.9091, 0.1575, 0.3636, 0.1575, 0.4091, 0.07873, 0.4545, 0.1575, 0.3636, 0.1575, 0.3182, 0.07873, 0.4091, 0.07873, 0.3182, 0.07873, 0.3636, 0.0, 0.4091, 0.07873, 0.1364, 0.07873, 0.1818, 0.1575, 0.09091, 0.1575, 0.1364, 0.07873, 0.2273, 0.07873, 0.1818, 0.1575, 0.2273, 0.07873, 0.2727, 0.1575, 0.1818, 0.1575])
me_icosphere_006.materials.append(mat_skin)
me_icosphere_006.use_remesh_fix_poles = True
me_icosphere_006.use_remesh_preserve_attributes = False
me_icosphere_006.update()
me_icosphere_007 = bpy.data.meshes.new('Icosphere.007')
me_icosphere_007.from_pydata([(0.0, 0.0, -1.0), (0.7236, -0.5257, -0.4472), (-0.2764, -0.8506, -0.4472), (-0.8944, 0.0, -0.4472), (-0.2764, 0.8506, -0.4472), (0.7236, 0.5257, -0.4472), (0.2764, -0.8506, 0.4472), (-0.7236, -0.5257, 0.4472), (-0.7236, 0.5257, 0.4472), (0.2764, 0.8506, 0.4472), (0.8944, 0.0, 0.4472), (0.0, 0.0, 1.0), (-0.1625, -0.5, -0.8507), (0.4253, -0.309, -0.8507), (0.2629, -0.809, -0.5257), (0.8506, 0.0, -0.5257), (0.4253, 0.309, -0.8507), (-0.5257, 0.0, -0.8507), (-0.6882, -0.5, -0.5257), (-0.1625, 0.5, -0.8507), (-0.6882, 0.5, -0.5257), (0.2629, 0.809, -0.5257), (0.9511, -0.309, 0.0), (0.9511, 0.309, 0.0), (0.0, -1.0, 0.0), (0.5878, -0.809, 0.0), (-0.9511, -0.309, 0.0), (-0.5878, -0.809, 0.0), (-0.5878, 0.809, 0.0), (-0.9511, 0.309, 0.0), (0.5878, 0.809, 0.0), (0.0, 1.0, 0.0), (0.6882, -0.5, 0.5257), (-0.2629, -0.809, 0.5257), (-0.8506, 0.0, 0.5257), (-0.2629, 0.809, 0.5257), (0.6882, 0.5, 0.5257), (0.1625, -0.5, 0.8507), (0.5257, 0.0, 0.8507), (-0.4253, -0.309, 0.8507), (-0.4253, 0.309, 0.8507), (0.1625, 0.5, 0.8507)], [], [(0, 13, 12), (1, 13, 15), (0, 12, 17), (0, 17, 19), (0, 19, 16), (1, 15, 22), (2, 14, 24), (3, 18, 26), (4, 20, 28), (5, 21, 30), (1, 22, 25), (2, 24, 27), (3, 26, 29), (4, 28, 31), (5, 30, 23), (6, 32, 37), (7, 33, 39), (8, 34, 40), (9, 35, 41), (10, 36, 38), (38, 41, 11), (38, 36, 41), (36, 9, 41), (41, 40, 11), (41, 35, 40), (35, 8, 40), (40, 39, 11), (40, 34, 39), (34, 7, 39), (39, 37, 11), (39, 33, 37), (33, 6, 37), (37, 38, 11), (37, 32, 38), (32, 10, 38), (23, 36, 10), (23, 30, 36), (30, 9, 36), (31, 35, 9), (31, 28, 35), (28, 8, 35), (29, 34, 8), (29, 26, 34), (26, 7, 34), (27, 33, 7), (27, 24, 33), (24, 6, 33), (25, 32, 6), (25, 22, 32), (22, 10, 32), (30, 31, 9), (30, 21, 31), (21, 4, 31), (28, 29, 8), (28, 20, 29), (20, 3, 29), (26, 27, 7), (26, 18, 27), (18, 2, 27), (24, 25, 6), (24, 14, 25), (14, 1, 25), (22, 23, 10), (22, 15, 23), (15, 5, 23), (16, 21, 5), (16, 19, 21), (19, 4, 21), (19, 20, 4), (19, 17, 20), (17, 3, 20), (17, 18, 3), (17, 12, 18), (12, 2, 18), (15, 16, 5), (15, 13, 16), (13, 0, 16), (12, 14, 2), (12, 13, 14), (13, 1, 14)])
_uv = me_icosphere_007.uv_layers.new(name='UVMap')
_uv.uv.foreach_set('vector', [0.1818, 0.0, 0.2273, 0.07873, 0.1364, 0.07873, 0.2727, 0.1575, 0.3182, 0.07873, 0.3636, 0.1575, 0.9091, 0.0, 0.9545, 0.07873, 0.8636, 0.07873, 0.7273, 0.0, 0.7727, 0.07873, 0.6818, 0.07873, 0.5455, 0.0, 0.5909, 0.07873, 0.5, 0.07873, 0.2727, 0.1575, 0.3636, 0.1575, 0.3182, 0.2362, 0.09091, 0.1575, 0.1818, 0.1575, 0.1364, 0.2362, 0.8182, 0.1575, 0.9091, 0.1575, 0.8636, 0.2362, 0.6364, 0.1575, 0.7273, 0.1575, 0.6818, 0.2362, 0.4545, 0.1575, 0.5455, 0.1575, 0.5, 0.2362, 0.2727, 0.1575, 0.3182, 0.2362, 0.2273, 0.2362, 0.09091, 0.1575, 0.1364, 0.2362, 0.04546, 0.2362, 0.8182, 0.1575, 0.8636, 0.2362, 0.7727, 0.2362, 0.6364, 0.1575, 0.6818, 0.2362, 0.5909, 0.2362, 0.4545, 0.1575, 0.5, 0.2362, 0.4091, 0.2362, 0.1818, 0.3149, 0.2727, 0.3149, 0.2273, 0.3937, 0.0, 0.3149, 0.09091, 0.3149, 0.04546, 0.3937, 0.7273, 0.3149, 0.8182, 0.3149, 0.7727, 0.3937, 0.5455, 0.3149, 0.6364, 0.3149, 0.5909, 0.3937, 0.3636, 0.3149, 0.4545, 0.3149, 0.4091, 0.3937, 0.4091, 0.3937, 0.5, 0.3937, 0.4545, 0.4724, 0.4091, 0.3937, 0.4545, 0.3149, 0.5, 0.3937, 0.4545, 0.3149, 0.5455, 0.3149, 0.5, 0.3937, 0.5909, 0.3937, 0.6818, 0.3937, 0.6364, 0.4724, 0.5909, 0.3937, 0.6364, 0.3149, 0.6818, 0.3937, 0.6364, 0.3149, 0.7273, 0.3149, 0.6818, 0.3937, 0.7727, 0.3937, 0.8636, 0.3937, 0.8182, 0.4724, 0.7727, 0.3937, 0.8182, 0.3149, 0.8636, 0.3937, 0.8182, 0.3149, 0.9091, 0.3149, 0.8636, 0.3937, 0.04546, 0.3937, 0.1364, 0.3937, 0.09091, 0.4724, 0.04546, 0.3937, 0.09091, 0.3149, 0.1364, 0.3937, 0.09091, 0.3149, 0.1818, 0.3149, 0.1364, 0.3937, 0.2273, 0.3937, 0.3182, 0.3937, 0.2727, 0.4724, 0.2273, 0.3937, 0.2727, 0.3149, 0.3182, 0.3937, 0.2727, 0.3149, 0.3636, 0.3149, 0.3182, 0.3937, 0.4091, 0.2362, 0.4545, 0.3149, 0.3636, 0.3149, 0.4091, 0.2362, 0.5, 0.2362, 0.4545, 0.3149, 0.5, 0.2362, 0.5455, 0.3149, 0.4545, 0.3149, 0.5909, 0.2362, 0.6364, 0.3149, 0.5455, 0.3149, 0.5909, 0.2362, 0.6818, 0.2362, 0.6364, 0.3149, 0.6818, 0.2362, 0.7273, 0.3149, 0.6364, 0.3149, 0.7727, 0.2362, 0.8182, 0.3149, 0.7273, 0.3149, 0.7727, 0.2362, 0.8636, 0.2362, 0.8182, 0.3149, 0.8636, 0.2362, 0.9091, 0.3149, 0.8182, 0.3149, 0.04546, 0.2362, 0.09091, 0.3149, 0.0, 0.3149, 0.04546, 0.2362, 0.1364, 0.2362, 0.09091, 0.3149, 0.1364, 0.2362, 0.1818, 0.3149, 0.09091, 0.3149, 0.2273, 0.2362, 0.2727, 0.3149, 0.1818, 0.3149, 0.2273, 0.2362, 0.3182, 0.2362, 0.2727, 0.3149, 0.3182, 0.2362, 0.3636, 0.3149, 0.2727, 0.3149, 0.5, 0.2362, 0.5909, 0.2362, 0.5455, 0.3149, 0.5, 0.2362, 0.5455, 0.1575, 0.5909, 0.2362, 0.5455, 0.1575, 0.6364, 0.1575, 0.5909, 0.2362, 0.6818, 0.2362, 0.7727, 0.2362, 0.7273, 0.3149, 0.6818, 0.2362, 0.7273, 0.1575, 0.7727, 0.2362, 0.7273, 0.1575, 0.8182, 0.1575, 0.7727, 0.2362, 0.8636, 0.2362, 0.9545, 0.2362, 0.9091, 0.3149, 0.8636, 0.2362, 0.9091, 0.1575, 0.9545, 0.2362, 0.9091, 0.1575, 1.0, 0.1575, 0.9545, 0.2362, 0.1364, 0.2362, 0.2273, 0.2362, 0.1818, 0.3149, 0.1364, 0.2362, 0.1818, 0.1575, 0.2273, 0.2362, 0.1818, 0.1575, 0.2727, 0.1575, 0.2273, 0.2362, 0.3182, 0.2362, 0.4091, 0.2362, 0.3636, 0.3149, 0.3182, 0.2362, 0.3636, 0.1575, 0.4091, 0.2362, 0.3636, 0.1575, 0.4545, 0.1575, 0.4091, 0.2362, 0.5, 0.07873, 0.5455, 0.1575, 0.4545, 0.1575, 0.5, 0.07873, 0.5909, 0.07873, 0.5455, 0.1575, 0.5909, 0.07873, 0.6364, 0.1575, 0.5455, 0.1575, 0.6818, 0.07873, 0.7273, 0.1575, 0.6364, 0.1575, 0.6818, 0.07873, 0.7727, 0.07873, 0.7273, 0.1575, 0.7727, 0.07873, 0.8182, 0.1575, 0.7273, 0.1575, 0.8636, 0.07873, 0.9091, 0.1575, 0.8182, 0.1575, 0.8636, 0.07873, 0.9545, 0.07873, 0.9091, 0.1575, 0.9545, 0.07873, 1.0, 0.1575, 0.9091, 0.1575, 0.3636, 0.1575, 0.4091, 0.07873, 0.4545, 0.1575, 0.3636, 0.1575, 0.3182, 0.07873, 0.4091, 0.07873, 0.3182, 0.07873, 0.3636, 0.0, 0.4091, 0.07873, 0.1364, 0.07873, 0.1818, 0.1575, 0.09091, 0.1575, 0.1364, 0.07873, 0.2273, 0.07873, 0.1818, 0.1575, 0.2273, 0.07873, 0.2727, 0.1575, 0.1818, 0.1575])
me_icosphere_007.materials.append(mat_skin)
me_icosphere_007.use_remesh_fix_poles = True
me_icosphere_007.use_remesh_preserve_attributes = False
me_icosphere_007.update()
me_icosphere_008 = bpy.data.meshes.new('Icosphere.008')
me_icosphere_008.from_pydata([(0.0, 0.0, -1.0), (0.7236, -0.5257, -0.4472), (-0.2764, -0.8506, -0.4472), (-0.8944, 0.0, -0.4472), (-0.2764, 0.8506, -0.4472), (0.7236, 0.5257, -0.4472), (0.2764, -0.8506, 0.4472), (-0.7236, -0.5257, 0.4472), (-0.7236, 0.5257, 0.4472), (0.2764, 0.8506, 0.4472), (0.8944, 0.0, 0.4472), (0.0, 0.0, 1.0), (-0.1625, -0.5, -0.8507), (0.4253, -0.309, -0.8507), (0.2629, -0.809, -0.5257), (0.8506, 0.0, -0.5257), (0.4253, 0.309, -0.8507), (-0.5257, 0.0, -0.8507), (-0.6882, -0.5, -0.5257), (-0.1625, 0.5, -0.8507), (-0.6882, 0.5, -0.5257), (0.2629, 0.809, -0.5257), (0.9511, -0.309, 0.0), (0.9511, 0.309, 0.0), (0.0, -1.0, 0.0), (0.5878, -0.809, 0.0), (-0.9511, -0.309, 0.0), (-0.5878, -0.809, 0.0), (-0.5878, 0.809, 0.0), (-0.9511, 0.309, 0.0), (0.5878, 0.809, 0.0), (0.0, 1.0, 0.0), (0.6882, -0.5, 0.5257), (-0.2629, -0.809, 0.5257), (-0.8506, 0.0, 0.5257), (-0.2629, 0.809, 0.5257), (0.6882, 0.5, 0.5257), (0.1625, -0.5, 0.8507), (0.5257, 0.0, 0.8507), (-0.4253, -0.309, 0.8507), (-0.4253, 0.309, 0.8507), (0.1625, 0.5, 0.8507)], [], [(0, 13, 12), (1, 13, 15), (0, 12, 17), (0, 17, 19), (0, 19, 16), (1, 15, 22), (2, 14, 24), (3, 18, 26), (4, 20, 28), (5, 21, 30), (1, 22, 25), (2, 24, 27), (3, 26, 29), (4, 28, 31), (5, 30, 23), (6, 32, 37), (7, 33, 39), (8, 34, 40), (9, 35, 41), (10, 36, 38), (38, 41, 11), (38, 36, 41), (36, 9, 41), (41, 40, 11), (41, 35, 40), (35, 8, 40), (40, 39, 11), (40, 34, 39), (34, 7, 39), (39, 37, 11), (39, 33, 37), (33, 6, 37), (37, 38, 11), (37, 32, 38), (32, 10, 38), (23, 36, 10), (23, 30, 36), (30, 9, 36), (31, 35, 9), (31, 28, 35), (28, 8, 35), (29, 34, 8), (29, 26, 34), (26, 7, 34), (27, 33, 7), (27, 24, 33), (24, 6, 33), (25, 32, 6), (25, 22, 32), (22, 10, 32), (30, 31, 9), (30, 21, 31), (21, 4, 31), (28, 29, 8), (28, 20, 29), (20, 3, 29), (26, 27, 7), (26, 18, 27), (18, 2, 27), (24, 25, 6), (24, 14, 25), (14, 1, 25), (22, 23, 10), (22, 15, 23), (15, 5, 23), (16, 21, 5), (16, 19, 21), (19, 4, 21), (19, 20, 4), (19, 17, 20), (17, 3, 20), (17, 18, 3), (17, 12, 18), (12, 2, 18), (15, 16, 5), (15, 13, 16), (13, 0, 16), (12, 14, 2), (12, 13, 14), (13, 1, 14)])
_uv = me_icosphere_008.uv_layers.new(name='UVMap')
_uv.uv.foreach_set('vector', [0.1818, 0.0, 0.2273, 0.07873, 0.1364, 0.07873, 0.2727, 0.1575, 0.3182, 0.07873, 0.3636, 0.1575, 0.9091, 0.0, 0.9545, 0.07873, 0.8636, 0.07873, 0.7273, 0.0, 0.7727, 0.07873, 0.6818, 0.07873, 0.5455, 0.0, 0.5909, 0.07873, 0.5, 0.07873, 0.2727, 0.1575, 0.3636, 0.1575, 0.3182, 0.2362, 0.09091, 0.1575, 0.1818, 0.1575, 0.1364, 0.2362, 0.8182, 0.1575, 0.9091, 0.1575, 0.8636, 0.2362, 0.6364, 0.1575, 0.7273, 0.1575, 0.6818, 0.2362, 0.4545, 0.1575, 0.5455, 0.1575, 0.5, 0.2362, 0.2727, 0.1575, 0.3182, 0.2362, 0.2273, 0.2362, 0.09091, 0.1575, 0.1364, 0.2362, 0.04546, 0.2362, 0.8182, 0.1575, 0.8636, 0.2362, 0.7727, 0.2362, 0.6364, 0.1575, 0.6818, 0.2362, 0.5909, 0.2362, 0.4545, 0.1575, 0.5, 0.2362, 0.4091, 0.2362, 0.1818, 0.3149, 0.2727, 0.3149, 0.2273, 0.3937, 0.0, 0.3149, 0.09091, 0.3149, 0.04546, 0.3937, 0.7273, 0.3149, 0.8182, 0.3149, 0.7727, 0.3937, 0.5455, 0.3149, 0.6364, 0.3149, 0.5909, 0.3937, 0.3636, 0.3149, 0.4545, 0.3149, 0.4091, 0.3937, 0.4091, 0.3937, 0.5, 0.3937, 0.4545, 0.4724, 0.4091, 0.3937, 0.4545, 0.3149, 0.5, 0.3937, 0.4545, 0.3149, 0.5455, 0.3149, 0.5, 0.3937, 0.5909, 0.3937, 0.6818, 0.3937, 0.6364, 0.4724, 0.5909, 0.3937, 0.6364, 0.3149, 0.6818, 0.3937, 0.6364, 0.3149, 0.7273, 0.3149, 0.6818, 0.3937, 0.7727, 0.3937, 0.8636, 0.3937, 0.8182, 0.4724, 0.7727, 0.3937, 0.8182, 0.3149, 0.8636, 0.3937, 0.8182, 0.3149, 0.9091, 0.3149, 0.8636, 0.3937, 0.04546, 0.3937, 0.1364, 0.3937, 0.09091, 0.4724, 0.04546, 0.3937, 0.09091, 0.3149, 0.1364, 0.3937, 0.09091, 0.3149, 0.1818, 0.3149, 0.1364, 0.3937, 0.2273, 0.3937, 0.3182, 0.3937, 0.2727, 0.4724, 0.2273, 0.3937, 0.2727, 0.3149, 0.3182, 0.3937, 0.2727, 0.3149, 0.3636, 0.3149, 0.3182, 0.3937, 0.4091, 0.2362, 0.4545, 0.3149, 0.3636, 0.3149, 0.4091, 0.2362, 0.5, 0.2362, 0.4545, 0.3149, 0.5, 0.2362, 0.5455, 0.3149, 0.4545, 0.3149, 0.5909, 0.2362, 0.6364, 0.3149, 0.5455, 0.3149, 0.5909, 0.2362, 0.6818, 0.2362, 0.6364, 0.3149, 0.6818, 0.2362, 0.7273, 0.3149, 0.6364, 0.3149, 0.7727, 0.2362, 0.8182, 0.3149, 0.7273, 0.3149, 0.7727, 0.2362, 0.8636, 0.2362, 0.8182, 0.3149, 0.8636, 0.2362, 0.9091, 0.3149, 0.8182, 0.3149, 0.04546, 0.2362, 0.09091, 0.3149, 0.0, 0.3149, 0.04546, 0.2362, 0.1364, 0.2362, 0.09091, 0.3149, 0.1364, 0.2362, 0.1818, 0.3149, 0.09091, 0.3149, 0.2273, 0.2362, 0.2727, 0.3149, 0.1818, 0.3149, 0.2273, 0.2362, 0.3182, 0.2362, 0.2727, 0.3149, 0.3182, 0.2362, 0.3636, 0.3149, 0.2727, 0.3149, 0.5, 0.2362, 0.5909, 0.2362, 0.5455, 0.3149, 0.5, 0.2362, 0.5455, 0.1575, 0.5909, 0.2362, 0.5455, 0.1575, 0.6364, 0.1575, 0.5909, 0.2362, 0.6818, 0.2362, 0.7727, 0.2362, 0.7273, 0.3149, 0.6818, 0.2362, 0.7273, 0.1575, 0.7727, 0.2362, 0.7273, 0.1575, 0.8182, 0.1575, 0.7727, 0.2362, 0.8636, 0.2362, 0.9545, 0.2362, 0.9091, 0.3149, 0.8636, 0.2362, 0.9091, 0.1575, 0.9545, 0.2362, 0.9091, 0.1575, 1.0, 0.1575, 0.9545, 0.2362, 0.1364, 0.2362, 0.2273, 0.2362, 0.1818, 0.3149, 0.1364, 0.2362, 0.1818, 0.1575, 0.2273, 0.2362, 0.1818, 0.1575, 0.2727, 0.1575, 0.2273, 0.2362, 0.3182, 0.2362, 0.4091, 0.2362, 0.3636, 0.3149, 0.3182, 0.2362, 0.3636, 0.1575, 0.4091, 0.2362, 0.3636, 0.1575, 0.4545, 0.1575, 0.4091, 0.2362, 0.5, 0.07873, 0.5455, 0.1575, 0.4545, 0.1575, 0.5, 0.07873, 0.5909, 0.07873, 0.5455, 0.1575, 0.5909, 0.07873, 0.6364, 0.1575, 0.5455, 0.1575, 0.6818, 0.07873, 0.7273, 0.1575, 0.6364, 0.1575, 0.6818, 0.07873, 0.7727, 0.07873, 0.7273, 0.1575, 0.7727, 0.07873, 0.8182, 0.1575, 0.7273, 0.1575, 0.8636, 0.07873, 0.9091, 0.1575, 0.8182, 0.1575, 0.8636, 0.07873, 0.9545, 0.07873, 0.9091, 0.1575, 0.9545, 0.07873, 1.0, 0.1575, 0.9091, 0.1575, 0.3636, 0.1575, 0.4091, 0.07873, 0.4545, 0.1575, 0.3636, 0.1575, 0.3182, 0.07873, 0.4091, 0.07873, 0.3182, 0.07873, 0.3636, 0.0, 0.4091, 0.07873, 0.1364, 0.07873, 0.1818, 0.1575, 0.09091, 0.1575, 0.1364, 0.07873, 0.2273, 0.07873, 0.1818, 0.1575, 0.2273, 0.07873, 0.2727, 0.1575, 0.1818, 0.1575])
me_icosphere_008.materials.append(mat_skin)
me_icosphere_008.use_remesh_fix_poles = True
me_icosphere_008.use_remesh_preserve_attributes = False
me_icosphere_008.update()
me_icosphere_009 = bpy.data.meshes.new('Icosphere.009')
me_icosphere_009.from_pydata([(0.0, 0.0, -1.0), (0.7236, -0.5257, -0.4472), (-0.2764, -0.8506, -0.4472), (-0.8944, 0.0, -0.4472), (-0.2764, 0.8506, -0.4472), (0.7236, 0.5257, -0.4472), (0.2764, -0.8506, 0.4472), (-0.7236, -0.5257, 0.4472), (-0.7236, 0.5257, 0.4472), (0.2764, 0.8506, 0.4472), (0.8944, 0.0, 0.4472), (0.0, 0.0, 1.0), (-0.1625, -0.5, -0.8507), (0.4253, -0.309, -0.8507), (0.2629, -0.809, -0.5257), (0.8506, 0.0, -0.5257), (0.4253, 0.309, -0.8507), (-0.5257, 0.0, -0.8507), (-0.6882, -0.5, -0.5257), (-0.1625, 0.5, -0.8507), (-0.6882, 0.5, -0.5257), (0.2629, 0.809, -0.5257), (0.9511, -0.309, 0.0), (0.9511, 0.309, 0.0), (0.0, -1.0, 0.0), (0.5878, -0.809, 0.0), (-0.9511, -0.309, 0.0), (-0.5878, -0.809, 0.0), (-0.5878, 0.809, 0.0), (-0.9511, 0.309, 0.0), (0.5878, 0.809, 0.0), (0.0, 1.0, 0.0), (0.6882, -0.5, 0.5257), (-0.2629, -0.809, 0.5257), (-0.8506, 0.0, 0.5257), (-0.2629, 0.809, 0.5257), (0.6882, 0.5, 0.5257), (0.1625, -0.5, 0.8507), (0.5257, 0.0, 0.8507), (-0.4253, -0.309, 0.8507), (-0.4253, 0.309, 0.8507), (0.1625, 0.5, 0.8507)], [], [(0, 13, 12), (1, 13, 15), (0, 12, 17), (0, 17, 19), (0, 19, 16), (1, 15, 22), (2, 14, 24), (3, 18, 26), (4, 20, 28), (5, 21, 30), (1, 22, 25), (2, 24, 27), (3, 26, 29), (4, 28, 31), (5, 30, 23), (6, 32, 37), (7, 33, 39), (8, 34, 40), (9, 35, 41), (10, 36, 38), (38, 41, 11), (38, 36, 41), (36, 9, 41), (41, 40, 11), (41, 35, 40), (35, 8, 40), (40, 39, 11), (40, 34, 39), (34, 7, 39), (39, 37, 11), (39, 33, 37), (33, 6, 37), (37, 38, 11), (37, 32, 38), (32, 10, 38), (23, 36, 10), (23, 30, 36), (30, 9, 36), (31, 35, 9), (31, 28, 35), (28, 8, 35), (29, 34, 8), (29, 26, 34), (26, 7, 34), (27, 33, 7), (27, 24, 33), (24, 6, 33), (25, 32, 6), (25, 22, 32), (22, 10, 32), (30, 31, 9), (30, 21, 31), (21, 4, 31), (28, 29, 8), (28, 20, 29), (20, 3, 29), (26, 27, 7), (26, 18, 27), (18, 2, 27), (24, 25, 6), (24, 14, 25), (14, 1, 25), (22, 23, 10), (22, 15, 23), (15, 5, 23), (16, 21, 5), (16, 19, 21), (19, 4, 21), (19, 20, 4), (19, 17, 20), (17, 3, 20), (17, 18, 3), (17, 12, 18), (12, 2, 18), (15, 16, 5), (15, 13, 16), (13, 0, 16), (12, 14, 2), (12, 13, 14), (13, 1, 14)])
_uv = me_icosphere_009.uv_layers.new(name='UVMap')
_uv.uv.foreach_set('vector', [0.1818, 0.0, 0.2273, 0.07873, 0.1364, 0.07873, 0.2727, 0.1575, 0.3182, 0.07873, 0.3636, 0.1575, 0.9091, 0.0, 0.9545, 0.07873, 0.8636, 0.07873, 0.7273, 0.0, 0.7727, 0.07873, 0.6818, 0.07873, 0.5455, 0.0, 0.5909, 0.07873, 0.5, 0.07873, 0.2727, 0.1575, 0.3636, 0.1575, 0.3182, 0.2362, 0.09091, 0.1575, 0.1818, 0.1575, 0.1364, 0.2362, 0.8182, 0.1575, 0.9091, 0.1575, 0.8636, 0.2362, 0.6364, 0.1575, 0.7273, 0.1575, 0.6818, 0.2362, 0.4545, 0.1575, 0.5455, 0.1575, 0.5, 0.2362, 0.2727, 0.1575, 0.3182, 0.2362, 0.2273, 0.2362, 0.09091, 0.1575, 0.1364, 0.2362, 0.04546, 0.2362, 0.8182, 0.1575, 0.8636, 0.2362, 0.7727, 0.2362, 0.6364, 0.1575, 0.6818, 0.2362, 0.5909, 0.2362, 0.4545, 0.1575, 0.5, 0.2362, 0.4091, 0.2362, 0.1818, 0.3149, 0.2727, 0.3149, 0.2273, 0.3937, 0.0, 0.3149, 0.09091, 0.3149, 0.04546, 0.3937, 0.7273, 0.3149, 0.8182, 0.3149, 0.7727, 0.3937, 0.5455, 0.3149, 0.6364, 0.3149, 0.5909, 0.3937, 0.3636, 0.3149, 0.4545, 0.3149, 0.4091, 0.3937, 0.4091, 0.3937, 0.5, 0.3937, 0.4545, 0.4724, 0.4091, 0.3937, 0.4545, 0.3149, 0.5, 0.3937, 0.4545, 0.3149, 0.5455, 0.3149, 0.5, 0.3937, 0.5909, 0.3937, 0.6818, 0.3937, 0.6364, 0.4724, 0.5909, 0.3937, 0.6364, 0.3149, 0.6818, 0.3937, 0.6364, 0.3149, 0.7273, 0.3149, 0.6818, 0.3937, 0.7727, 0.3937, 0.8636, 0.3937, 0.8182, 0.4724, 0.7727, 0.3937, 0.8182, 0.3149, 0.8636, 0.3937, 0.8182, 0.3149, 0.9091, 0.3149, 0.8636, 0.3937, 0.04546, 0.3937, 0.1364, 0.3937, 0.09091, 0.4724, 0.04546, 0.3937, 0.09091, 0.3149, 0.1364, 0.3937, 0.09091, 0.3149, 0.1818, 0.3149, 0.1364, 0.3937, 0.2273, 0.3937, 0.3182, 0.3937, 0.2727, 0.4724, 0.2273, 0.3937, 0.2727, 0.3149, 0.3182, 0.3937, 0.2727, 0.3149, 0.3636, 0.3149, 0.3182, 0.3937, 0.4091, 0.2362, 0.4545, 0.3149, 0.3636, 0.3149, 0.4091, 0.2362, 0.5, 0.2362, 0.4545, 0.3149, 0.5, 0.2362, 0.5455, 0.3149, 0.4545, 0.3149, 0.5909, 0.2362, 0.6364, 0.3149, 0.5455, 0.3149, 0.5909, 0.2362, 0.6818, 0.2362, 0.6364, 0.3149, 0.6818, 0.2362, 0.7273, 0.3149, 0.6364, 0.3149, 0.7727, 0.2362, 0.8182, 0.3149, 0.7273, 0.3149, 0.7727, 0.2362, 0.8636, 0.2362, 0.8182, 0.3149, 0.8636, 0.2362, 0.9091, 0.3149, 0.8182, 0.3149, 0.04546, 0.2362, 0.09091, 0.3149, 0.0, 0.3149, 0.04546, 0.2362, 0.1364, 0.2362, 0.09091, 0.3149, 0.1364, 0.2362, 0.1818, 0.3149, 0.09091, 0.3149, 0.2273, 0.2362, 0.2727, 0.3149, 0.1818, 0.3149, 0.2273, 0.2362, 0.3182, 0.2362, 0.2727, 0.3149, 0.3182, 0.2362, 0.3636, 0.3149, 0.2727, 0.3149, 0.5, 0.2362, 0.5909, 0.2362, 0.5455, 0.3149, 0.5, 0.2362, 0.5455, 0.1575, 0.5909, 0.2362, 0.5455, 0.1575, 0.6364, 0.1575, 0.5909, 0.2362, 0.6818, 0.2362, 0.7727, 0.2362, 0.7273, 0.3149, 0.6818, 0.2362, 0.7273, 0.1575, 0.7727, 0.2362, 0.7273, 0.1575, 0.8182, 0.1575, 0.7727, 0.2362, 0.8636, 0.2362, 0.9545, 0.2362, 0.9091, 0.3149, 0.8636, 0.2362, 0.9091, 0.1575, 0.9545, 0.2362, 0.9091, 0.1575, 1.0, 0.1575, 0.9545, 0.2362, 0.1364, 0.2362, 0.2273, 0.2362, 0.1818, 0.3149, 0.1364, 0.2362, 0.1818, 0.1575, 0.2273, 0.2362, 0.1818, 0.1575, 0.2727, 0.1575, 0.2273, 0.2362, 0.3182, 0.2362, 0.4091, 0.2362, 0.3636, 0.3149, 0.3182, 0.2362, 0.3636, 0.1575, 0.4091, 0.2362, 0.3636, 0.1575, 0.4545, 0.1575, 0.4091, 0.2362, 0.5, 0.07873, 0.5455, 0.1575, 0.4545, 0.1575, 0.5, 0.07873, 0.5909, 0.07873, 0.5455, 0.1575, 0.5909, 0.07873, 0.6364, 0.1575, 0.5455, 0.1575, 0.6818, 0.07873, 0.7273, 0.1575, 0.6364, 0.1575, 0.6818, 0.07873, 0.7727, 0.07873, 0.7273, 0.1575, 0.7727, 0.07873, 0.8182, 0.1575, 0.7273, 0.1575, 0.8636, 0.07873, 0.9091, 0.1575, 0.8182, 0.1575, 0.8636, 0.07873, 0.9545, 0.07873, 0.9091, 0.1575, 0.9545, 0.07873, 1.0, 0.1575, 0.9091, 0.1575, 0.3636, 0.1575, 0.4091, 0.07873, 0.4545, 0.1575, 0.3636, 0.1575, 0.3182, 0.07873, 0.4091, 0.07873, 0.3182, 0.07873, 0.3636, 0.0, 0.4091, 0.07873, 0.1364, 0.07873, 0.1818, 0.1575, 0.09091, 0.1575, 0.1364, 0.07873, 0.2273, 0.07873, 0.1818, 0.1575, 0.2273, 0.07873, 0.2727, 0.1575, 0.1818, 0.1575])
me_icosphere_009.materials.append(mat_skin)
me_icosphere_009.use_remesh_fix_poles = True
me_icosphere_009.use_remesh_preserve_attributes = False
me_icosphere_009.update()
me_cylinder = bpy.data.meshes.new('Cylinder')
me_cylinder.from_pydata([(-0.006345, 1.094, -1.0), (-0.03636, 0.8599, 1.0), (0.2173, 1.093, -1.0), (0.1374, 0.831, 1.0), (0.4274, 1.032, -1.0), (0.2999, 0.76, 1.0), (0.6205, 0.9286, -1.0), (0.4472, 0.6534, 1.0), (0.7897, 0.7897, -1.0), (0.5789, 0.5245, 1.0), (0.9286, 0.6205, -1.0), (0.6908, 0.3799, 1.0), (1.032, 0.4274, -1.0), (0.7802, 0.2274, 1.0), (1.095, 0.2179, -1.0), (0.8354, 0.06418, 1.0), (1.117, -4.664e-08, -1.0), (0.8464, -0.1046, 1.0), (1.095, -0.2179, -1.0), (0.8286, -0.2606, 1.0), (1.032, -0.4274, -1.0), (0.7876, -0.4037, 1.0), (0.9287, -0.6205, -1.0), (0.7183, -0.5358, 1.0), (0.7898, -0.7897, -1.0), (0.6199, -0.6576, 1.0), (0.6205, -0.9286, -1.0), (0.4967, -0.7679, 1.0), (0.4274, -1.032, -1.0), (0.3503, -0.8532, 1.0), (0.2179, -1.095, -1.0), (0.1802, -0.9058, 1.0), (-1.533e-07, -1.117, -1.0), (-4.426e-08, -0.9235, 1.0), (-0.2179, -1.095, -1.0), (-0.1802, -0.9058, 1.0), (-0.4274, -1.032, -1.0), (-0.3534, -0.8532, 1.0), (-0.6205, -0.9284, -1.0), (-0.5131, -0.7679, 1.0), (-0.7897, -0.7897, -1.0), (-0.653, -0.653, 1.0), (-0.9286, -0.6205, -1.0), (-0.7679, -0.5131, 1.0), (-1.032, -0.4274, -1.0), (-0.8532, -0.3534, 1.0), (-1.095, -0.2179, -1.0), (-0.9058, -0.1802, 1.0), (-1.117, -0.002197, -1.0), (-0.9208, -0.002991, 1.0), (-1.102, 0.1955, -1.0), (-0.8911, 0.1643, 1.0), (-1.047, 0.3745, -1.0), (-0.826, 0.3238, 1.0), (-0.9512, 0.5409, -1.0), (-0.7353, 0.4777, 1.0), (-0.8153, 0.6996, -1.0), (-0.623, 0.6132, 1.0), (-0.6461, 0.8385, -1.0), (-0.4953, 0.7217, 1.0), (-0.45, 0.9523, -1.0), (-0.3575, 0.8046, 1.0), (-0.2329, 1.042, -1.0), (-0.2057, 0.8533, 1.0), (0.002928, 1.221, 4.93e-08), (0.2381, 1.232, 4.868e-08), (0.4943, 1.183, 4.835e-08), (0.751, 1.075, 4.835e-08), (0.978, 0.9112, 4.87e-08), (1.144, 0.6993, 4.934e-08), (1.25, 0.4661, 4.992e-08), (1.293, 0.2297, 5.024e-08), (1.28, -4.794e-08, 5.027e-08), (1.231, -0.228, 5.027e-08), (1.157, -0.4472, 5.027e-08), (1.055, -0.6493, 5.027e-08), (0.9094, -0.8264, 5.027e-08), (0.7214, -0.9717, 5.027e-08), (0.4926, -1.079, 5.027e-08), (0.2464, -1.12, 5.027e-08), (0.001662, -1.094, 5.027e-08), (-0.228, -1.027, 5.027e-08), (-0.4472, -0.9431, 5.027e-08), (-0.6493, -0.8351, 5.027e-08), (-0.8264, -0.7076, 5.027e-08), (-0.9717, -0.5748, 5.027e-08), (-1.08, -0.4207, 5.027e-08), (-1.146, -0.2275, 5.027e-08), (-1.169, 1.708e-08, 5.027e-08), (-1.146, 0.228, 5.027e-08), (-1.08, 0.4472, 5.027e-08), (-0.9717, 0.6493, 5.027e-08), (-0.8264, 0.8264, 5.027e-08), (-0.6493, 0.9717, 5.027e-08), (-0.4472, 1.081, 5.025e-08), (-0.2269, 1.166, 4.991e-08), (-0.01515, 1.397, 0.5), (0.2567, 1.387, 0.5), (0.5213, 1.318, 0.5), (0.7676, 1.194, 0.5), (0.9789, 1.008, 0.5), (1.144, 0.7565, 0.5), (1.265, 0.4814, 0.5), (1.334, 0.2155, 0.5), (1.327, -0.04806, 0.5), (1.269, -0.296, 0.5), (1.178, -0.5393, 0.5), (1.049, -0.7813, 0.5), (0.8965, -0.9944, 0.5), (0.7299, -1.169, 0.5), (0.5275, -1.299, 0.5), (0.2744, -1.379, 0.5), (-4.38e-07, -1.406, 0.5), (-0.2744, -1.379, 0.5), (-0.5382, -1.299, 0.5), (-0.7813, -1.169, 0.5), (-0.9944, -0.9944, 0.5), (-1.169, -0.7813, 0.5), (-1.299, -0.5382, 0.5), (-1.379, -0.2744, 0.5), (-1.397, -0.01037, 0.5), (-1.333, 0.2244, 0.5), (-1.212, 0.443, 0.5), (-1.062, 0.6644, 0.5), (-0.8868, 0.8775, 0.5), (-0.6937, 1.074, 0.5), (-0.4934, 1.247, 0.5), (-0.2725, 1.356, 0.5), (-0.03299, 1.276, 0.75), (0.2205, 1.239, 0.75), (0.4707, 1.163, 0.75), (0.6994, 1.037, 0.75), (0.8937, 0.8575, 0.75), (1.05, 0.6386, 0.75), (1.166, 0.3959, 0.75), (1.226, 0.1458, 0.75), (1.222, -0.09516, 0.75), (1.178, -0.3127, 0.75), (1.104, -0.5232, 0.75), (0.9886, -0.741, 0.75), (0.8431, -0.9431, 0.75), (0.6845, -1.109, 0.75), (0.4948, -1.232, 0.75), (0.2602, -1.308, 0.75), (-2.757e-07, -1.334, 0.75), (-0.2602, -1.308, 0.75), (-0.5104, -1.232, 0.75), (-0.741, -1.109, 0.75), (-0.9431, -0.9431, 0.75), (-1.109, -0.741, 0.75), (-1.232, -0.5104, 0.75), (-1.308, -0.2602, 0.75), (-1.32, -0.01517, 0.75), (-1.258, 0.2053, 0.75), (-1.143, 0.4133, 0.75), (-1.001, 0.6241, 0.75), (-0.8355, 0.8262, 0.75), (-0.6518, 1.011, 0.75), (-0.4669, 1.165, 0.75), (-0.2657, 1.259, 0.75), (0.1793, 0.8886, -0.5), (0.3863, 0.8663, -0.5), (0.5783, 0.7832, -0.5), (0.7445, 0.666, -0.5), (0.8707, 0.5233, -0.5), (0.9639, 0.3605, -0.5), (1.035, 0.1838, -0.5), (1.069, -4.596e-08, -0.5), (1.068, -0.1838, -0.5), (1.032, -0.3605, -0.5), (0.955, -0.5233, -0.5), (0.8378, -0.666, -0.5), (0.6806, -0.7733, -0.5), (0.486, -0.8165, -0.5), (0.2694, -0.8023, -0.5), (0.0436, -0.7457, -0.5), (-0.1733, -0.6664, -0.5), (-0.3605, -0.5875, -0.5), (-0.5233, -0.5004, -0.5), (-0.666, -0.4087, -0.5), (-0.7832, -0.3271, -0.5), (-0.871, -0.2418, -0.5), (-0.9277, -0.1436, -0.5), (-0.9529, -0.02873, -0.5), (-0.9472, 0.1014, -0.5), (-0.908, 0.2274, -0.5), (-0.8328, 0.3488, -0.5), (-0.7205, 0.4744, -0.5), (-0.5778, 0.5915, -0.5), (-0.41, 0.6958, -0.5), (-0.2216, 0.7908, -0.5), (-0.02342, 0.8595, -0.5), (0.17, 0.8716, -0.75), (0.3529, 0.8494, -0.75), (0.5157, 0.7718, -0.75), (0.6564, 0.6564, -0.75), (0.7722, 0.5157, -0.75), (0.858, 0.3552, -0.75), (0.9191, 0.1811, -0.75), (0.9595, -4.165e-08, -0.75), (0.9693, -0.1811, -0.75), (0.9388, -0.3552, -0.75), (0.8617, -0.5157, -0.75), (0.7462, -0.6564, -0.75), (0.5969, -0.7718, -0.75), (0.4151, -0.8434, -0.75), (0.2156, -0.859, -0.75), (0.01177, -0.8315, -0.75), (-0.1809, -0.7768, -0.75), (-0.3552, -0.7098, -0.75), (-0.5157, -0.624, -0.75), (-0.6564, -0.5228, -0.75), (-0.7718, -0.4189, -0.75), (-0.8577, -0.304, -0.75), (-0.9133, -0.1769, -0.75), (-0.9393, -0.03889, -0.75), (-0.9345, 0.09644, -0.75), (-0.8958, 0.2208, -0.75), (-0.8216, 0.3408, -0.75), (-0.7109, 0.4647, -0.75), (-0.5702, 0.5802, -0.75), (-0.405, 0.6827, -0.75), (-0.2193, 0.776, -0.75), (-0.02406, 0.8436, -0.75), (0.1742, 0.8881, -0.875), (0.3567, 0.8599, -0.875), (0.5196, 0.7777, -0.875), (0.6614, 0.6614, -0.875), (0.7777, 0.5196, -0.875), (0.8641, 0.3579, -0.875), (0.9174, 0.1825, -0.875), (0.9394, -4.185e-08, -0.875), (0.933, -0.1825, -0.875), (0.891, -0.3579, -0.875), (0.8091, -0.5196, -0.875), (0.6928, -0.6614, -0.875), (0.5465, -0.7777, -0.875), (0.3736, -0.8641, -0.875), (0.1867, -0.9107, -0.875), (-5.093e-08, -0.9096, -0.875), (-0.1825, -0.8731, -0.875), (-0.3579, -0.8124, -0.875), (-0.5196, -0.726, -0.875), (-0.6614, -0.6171, -0.875), (-0.7777, -0.4939, -0.875), (-0.8641, -0.3513, -0.875), (-0.9186, -0.1867, -0.875), (-0.9436, -0.02925, -0.875), (-0.9371, 0.113, -0.875), (-0.8965, 0.2441, -0.875), (-0.8201, 0.3702, -0.875), (-0.7078, 0.498, -0.875), (-0.5661, 0.6144, -0.875), (-0.4004, 0.7147, -0.875), (-0.2148, 0.8035, -0.875), (-0.01974, 0.8659, -0.875), (0.2659, 1.398, 0.25), (0.5238, 1.34, 0.25), (0.7843, 1.216, 0.25), (1.018, 1.029, 0.25), (1.197, 0.7868, 0.25), (1.318, 0.5221, 0.25), (1.379, 0.2609, 0.25), (1.353, -5.347e-08, 0.25), (1.27, -0.2612, 0.25), (1.175, -0.5123, 0.25), (1.051, -0.7437, 0.25), (0.8969, -0.9466, 0.25), (0.7215, -1.113, 0.25), (0.5108, -1.237, 0.25), (0.2612, -1.313, 0.25), (-2.785e-07, -1.339, 0.25), (-0.2612, -1.313, 0.25), (-0.5123, -1.237, 0.25), (-0.7437, -1.113, 0.25), (-0.9466, -0.9466, 0.25), (-1.113, -0.7437, 0.25), (-1.237, -0.5123, 0.25), (-1.313, -0.2612, 0.25), (-1.337, -0.001424, 0.25), (-1.293, 0.2395, 0.25), (-1.192, 0.464, 0.25), (-1.058, 0.6834, 0.25), (-0.8911, 0.8863, 0.25), (-0.6993, 1.065, 0.25), (-0.4924, 1.215, 0.25), (-0.2593, 1.324, 0.25), (0.002655, 1.386, 0.25), (-0.2134, 0.9321, -0.25), (-0.4103, 0.8409, -0.25), (-0.5872, 0.7376, -0.25), (-0.7396, 0.6125, -0.25), (-0.8618, 0.4703, -0.25), (-0.9473, 0.3228, -0.25), (-0.9955, 0.1658, -0.25), (-1.008, -0.004338, -0.25), (-0.9869, -0.1583, -0.25), (-0.9296, -0.279, -0.25), (-0.8366, -0.3728, -0.25), (-0.7115, -0.4574, -0.25), (-0.559, -0.5539, -0.25), (-0.3851, -0.6469, -0.25), (-0.1922, -0.7328, -0.25), (0.03292, -0.82, -0.25), (0.2713, -0.8809, -0.25), (0.503, -0.8917, -0.25), (0.7136, -0.8345, -0.25), (0.8833, -0.7115, -0.25), (1.01, -0.559, -0.25), (1.104, -0.3851, -0.25), (1.158, -0.1963, -0.25), (1.178, -4.341e-08, -0.25), (1.161, 0.1963, -0.25), (1.101, 0.3922, -0.25), (1.007, 0.5829, -0.25), (0.8661, 0.7535, -0.25), (0.6734, 0.887, -0.25), (0.4514, 0.9799, -0.25), (0.2205, 1.026, -0.25), (-0.005506, 1.001, -0.25)], [], [(128, 1, 3, 129), (129, 3, 5, 130), (130, 5, 7, 131), (131, 7, 9, 132), (132, 9, 11, 133), (133, 11, 13, 134), (134, 13, 15, 135), (135, 15, 17, 136), (136, 17, 19, 137), (137, 19, 21, 138), (138, 21, 23, 139), (139, 23, 25, 140), (140, 25, 27, 141), (141, 27, 29, 142), (142, 29, 31, 143), (143, 31, 33, 144), (144, 33, 35, 145), (145, 35, 37, 146), (146, 37, 39, 147), (147, 39, 41, 148), (148, 41, 43, 149), (149, 43, 45, 150), (150, 45, 47, 151), (151, 47, 49, 152), (152, 49, 51, 153), (153, 51, 53, 154), (154, 53, 55, 155), (155, 55, 57, 156), (156, 57, 59, 157), (157, 59, 61, 158), (3, 1, 63, 61, 59, 57, 55, 53, 51, 49, 47, 45, 43, 41, 39, 37, 35, 33, 31, 29, 27, 25, 23, 21, 19, 17, 15, 13, 11, 9, 7, 5), (158, 61, 63, 159), (159, 63, 1, 128), (0, 2, 4, 6, 8, 10, 12, 14, 16, 18, 20, 22, 24, 26, 28, 30, 32, 34, 36, 38, 40, 42, 44, 46, 48, 50, 52, 54, 56, 58, 60, 62), (288, 95, 64, 319), (289, 94, 95, 288), (290, 93, 94, 289), (291, 92, 93, 290), (292, 91, 92, 291), (293, 90, 91, 292), (294, 89, 90, 293), (295, 88, 89, 294), (296, 87, 88, 295), (297, 86, 87, 296), (298, 85, 86, 297), (299, 84, 85, 298), (300, 83, 84, 299), (301, 82, 83, 300), (302, 81, 82, 301), (303, 80, 81, 302), (304, 79, 80, 303), (305, 78, 79, 304), (306, 77, 78, 305), (307, 76, 77, 306), (308, 75, 76, 307), (309, 74, 75, 308), (310, 73, 74, 309), (311, 72, 73, 310), (312, 71, 72, 311), (313, 70, 71, 312), (314, 69, 70, 313), (315, 68, 69, 314), (316, 67, 68, 315), (317, 66, 67, 316), (318, 65, 66, 317), (319, 64, 65, 318), (191, 319, 318, 160), (281, 122, 123, 282), (280, 121, 122, 281), (279, 120, 121, 280), (278, 119, 120, 279), (277, 118, 119, 278), (276, 117, 118, 277), (275, 116, 117, 276), (274, 115, 116, 275), (273, 114, 115, 274), (272, 113, 114, 273), (271, 112, 113, 272), (270, 111, 112, 271), (269, 110, 111, 270), (268, 109, 110, 269), (267, 108, 109, 268), (266, 107, 108, 267), (265, 106, 107, 266), (264, 105, 106, 265), (263, 104, 105, 264), (262, 103, 104, 263), (261, 102, 103, 262), (260, 101, 102, 261), (259, 100, 101, 260), (258, 99, 100, 259), (257, 98, 99, 258), (256, 97, 98, 257), (287, 96, 97, 256), (286, 127, 96, 287), (285, 126, 127, 286), (284, 125, 126, 285), (127, 159, 128, 96), (126, 158, 159, 127), (125, 157, 158, 126), (124, 156, 157, 125), (123, 155, 156, 124), (122, 154, 155, 123), (121, 153, 154, 122), (120, 152, 153, 121), (119, 151, 152, 120), (118, 150, 151, 119), (117, 149, 150, 118), (116, 148, 149, 117), (115, 147, 148, 116), (114, 146, 147, 115), (113, 145, 146, 114), (112, 144, 145, 113), (111, 143, 144, 112), (110, 142, 143, 111), (109, 141, 142, 110), (108, 140, 141, 109), (107, 139, 140, 108), (106, 138, 139, 107), (105, 137, 138, 106), (104, 136, 137, 105), (103, 135, 136, 104), (102, 134, 135, 103), (101, 133, 134, 102), (100, 132, 133, 101), (99, 131, 132, 100), (98, 130, 131, 99), (97, 129, 130, 98), (96, 128, 129, 97), (223, 191, 160, 192), (192, 160, 161, 193), (193, 161, 162, 194), (194, 162, 163, 195), (195, 163, 164, 196), (196, 164, 165, 197), (197, 165, 166, 198), (198, 166, 167, 199), (199, 167, 168, 200), (200, 168, 169, 201), (201, 169, 170, 202), (202, 170, 171, 203), (203, 171, 172, 204), (204, 172, 173, 205), (205, 173, 174, 206), (206, 174, 175, 207), (207, 175, 176, 208), (208, 176, 177, 209), (209, 177, 178, 210), (210, 178, 179, 211), (211, 179, 180, 212), (212, 180, 181, 213), (213, 181, 182, 214), (214, 182, 183, 215), (215, 183, 184, 216), (216, 184, 185, 217), (217, 185, 186, 218), (218, 186, 187, 219), (219, 187, 188, 220), (220, 188, 189, 221), (221, 189, 190, 222), (222, 190, 191, 223), (254, 222, 223, 255), (253, 221, 222, 254), (252, 220, 221, 253), (251, 219, 220, 252), (250, 218, 219, 251), (249, 217, 218, 250), (248, 216, 217, 249), (247, 215, 216, 248), (246, 214, 215, 247), (245, 213, 214, 246), (244, 212, 213, 245), (243, 211, 212, 244), (242, 210, 211, 243), (241, 209, 210, 242), (240, 208, 209, 241), (239, 207, 208, 240), (238, 206, 207, 239), (237, 205, 206, 238), (236, 204, 205, 237), (235, 203, 204, 236), (234, 202, 203, 235), (233, 201, 202, 234), (232, 200, 201, 233), (231, 199, 200, 232), (230, 198, 199, 231), (229, 197, 198, 230), (228, 196, 197, 229), (227, 195, 196, 228), (226, 194, 195, 227), (225, 193, 194, 226), (224, 192, 193, 225), (255, 223, 192, 224), (0, 255, 224, 2), (2, 224, 225, 4), (4, 225, 226, 6), (6, 226, 227, 8), (8, 227, 228, 10), (10, 228, 229, 12), (12, 229, 230, 14), (14, 230, 231, 16), (16, 231, 232, 18), (18, 232, 233, 20), (20, 233, 234, 22), (22, 234, 235, 24), (24, 235, 236, 26), (26, 236, 237, 28), (28, 237, 238, 30), (30, 238, 239, 32), (32, 239, 240, 34), (34, 240, 241, 36), (36, 241, 242, 38), (38, 242, 243, 40), (40, 243, 244, 42), (42, 244, 245, 44), (44, 245, 246, 46), (46, 246, 247, 48), (48, 247, 248, 50), (50, 248, 249, 52), (52, 249, 250, 54), (54, 250, 251, 56), (56, 251, 252, 58), (58, 252, 253, 60), (60, 253, 254, 62), (62, 254, 255, 0), (64, 287, 256, 65), (65, 256, 257, 66), (66, 257, 258, 67), (67, 258, 259, 68), (68, 259, 260, 69), (69, 260, 261, 70), (70, 261, 262, 71), (71, 262, 263, 72), (72, 263, 264, 73), (73, 264, 265, 74), (74, 265, 266, 75), (75, 266, 267, 76), (76, 267, 268, 77), (77, 268, 269, 78), (78, 269, 270, 79), (79, 270, 271, 80), (80, 271, 272, 81), (81, 272, 273, 82), (82, 273, 274, 83), (83, 274, 275, 84), (84, 275, 276, 85), (85, 276, 277, 86), (86, 277, 278, 87), (87, 278, 279, 88), (88, 279, 280, 89), (89, 280, 281, 90), (90, 281, 282, 91), (91, 282, 283, 92), (92, 283, 284, 93), (93, 284, 285, 94), (94, 285, 286, 95), (95, 286, 287, 64), (283, 124, 125, 284), (190, 288, 319, 191), (189, 289, 288, 190), (188, 290, 289, 189), (187, 291, 290, 188), (186, 292, 291, 187), (185, 293, 292, 186), (184, 294, 293, 185), (183, 295, 294, 184), (182, 296, 295, 183), (181, 297, 296, 182), (180, 298, 297, 181), (179, 299, 298, 180), (178, 300, 299, 179), (177, 301, 300, 178), (176, 302, 301, 177), (175, 303, 302, 176), (174, 304, 303, 175), (173, 305, 304, 174), (172, 306, 305, 173), (171, 307, 306, 172), (170, 308, 307, 171), (169, 309, 308, 170), (168, 310, 309, 169), (167, 311, 310, 168), (166, 312, 311, 167), (165, 313, 312, 166), (164, 314, 313, 165), (163, 315, 314, 164), (162, 316, 315, 163), (161, 317, 316, 162), (160, 318, 317, 161), (282, 123, 124, 283)])
_uv = me_cylinder.uv_layers.new(name='UVMap')
_uv.uv.foreach_set('vector', [0.7376, 0.9379, 0.7376, 0.9826, 0.7152, 0.9826, 0.7152, 0.9379, 0.7152, 0.9379, 0.7152, 0.9826, 0.6928, 0.9826, 0.6928, 0.9379, 0.6928, 0.9379, 0.6928, 0.9826, 0.6704, 0.9826, 0.6704, 0.9379, 0.6704, 0.9379, 0.6704, 0.9826, 0.6481, 0.9826, 0.6481, 0.9379, 0.6481, 0.9379, 0.6481, 0.9826, 0.6257, 0.9826, 0.6257, 0.9379, 0.6257, 0.9379, 0.6257, 0.9826, 0.6033, 0.9826, 0.6033, 0.9379, 0.6033, 0.9379, 0.6033, 0.9826, 0.5809, 0.9826, 0.5809, 0.9379, 0.5809, 0.9379, 0.5809, 0.9826, 0.5585, 0.9826, 0.5585, 0.9379, 0.5585, 0.9379, 0.5585, 0.9826, 0.5361, 0.9826, 0.5361, 0.9379, 0.5361, 0.9379, 0.5361, 0.9826, 0.5137, 0.9826, 0.5137, 0.9379, 0.5137, 0.9379, 0.5137, 0.9826, 0.4914, 0.9826, 0.4914, 0.9379, 0.4914, 0.9379, 0.4914, 0.9826, 0.469, 0.9826, 0.469, 0.9379, 0.469, 0.9379, 0.469, 0.9826, 0.4466, 0.9826, 0.4466, 0.9379, 0.4466, 0.9379, 0.4466, 0.9826, 0.4242, 0.9826, 0.4242, 0.9379, 0.4242, 0.9379, 0.4242, 0.9826, 0.4018, 0.9826, 0.4018, 0.9379, 0.4018, 0.9379, 0.4018, 0.9826, 0.3794, 0.9826, 0.3794, 0.9379, 0.3794, 0.9379, 0.3794, 0.9826, 0.357, 0.9826, 0.357, 0.9379, 0.357, 0.9379, 0.357, 0.9826, 0.3346, 0.9826, 0.3346, 0.9379, 0.3346, 0.9379, 0.3346, 0.9826, 0.3123, 0.9826, 0.3123, 0.9379, 0.3123, 0.9379, 0.3123, 0.9826, 0.2899, 0.9826, 0.2899, 0.9379, 0.2899, 0.9379, 0.2899, 0.9826, 0.2675, 0.9826, 0.2675, 0.9379, 0.2675, 0.9379, 0.2675, 0.9826, 0.2451, 0.9826, 0.2451, 0.9379, 0.2451, 0.9379, 0.2451, 0.9826, 0.2227, 0.9826, 0.2227, 0.9379, 0.2227, 0.9379, 0.2227, 0.9826, 0.2003, 0.9826, 0.2003, 0.9379, 0.2003, 0.9379, 0.2003, 0.9826, 0.1779, 0.9826, 0.1779, 0.9379, 0.1779, 0.9379, 0.1779, 0.9826, 0.1556, 0.9826, 0.1556, 0.9379, 0.1556, 0.9379, 0.1556, 0.9826, 0.1332, 0.9826, 0.1332, 0.9379, 0.1332, 0.9379, 0.1332, 0.9826, 0.1108, 0.9826, 0.1108, 0.9379, 0.1108, 0.9379, 0.1108, 0.9826, 0.0884, 0.9826, 0.0884, 0.9379, 0.0884, 0.9379, 0.0884, 0.9826, 0.06601, 0.9826, 0.06601, 0.9379, 0.8788, 0.7772, 0.8623, 0.7788, 0.8457, 0.7772, 0.8298, 0.7723, 0.8151, 0.7645, 0.8023, 0.7539, 0.7917, 0.7411, 0.7839, 0.7264, 0.779, 0.7105, 0.7774, 0.6939, 0.779, 0.6773, 0.7839, 0.6614, 0.7917, 0.6468, 0.8023, 0.6339, 0.8151, 0.6233, 0.8298, 0.6155, 0.8457, 0.6107, 0.8623, 0.609, 0.8788, 0.6107, 0.8948, 0.6155, 0.9094, 0.6233, 0.9223, 0.6339, 0.9329, 0.6468, 0.9407, 0.6614, 0.9455, 0.6773, 0.9472, 0.6939, 0.9455, 0.7105, 0.9407, 0.7264, 0.9329, 0.7411, 0.9223, 0.7539, 0.9094, 0.7645, 0.8948, 0.7723, 0.06601, 0.9379, 0.06601, 0.9826, 0.04363, 0.9826, 0.04363, 0.9379, 0.04363, 0.9379, 0.04363, 0.9826, 0.02124, 0.9826, 0.02124, 0.9379, 0.871, 0.8112, 0.8536, 0.8129, 0.8368, 0.818, 0.8214, 0.8263, 0.8078, 0.8374, 0.7967, 0.851, 0.7885, 0.8664, 0.7834, 0.8832, 0.7817, 0.9006, 0.7834, 0.918, 0.7885, 0.9348, 0.7967, 0.9503, 0.8078, 0.9638, 0.8214, 0.9749, 0.8368, 0.9832, 0.8536, 0.9883, 0.871, 0.99, 0.8885, 0.9883, 0.9052, 0.9832, 0.9207, 0.9749, 0.9342, 0.9638, 0.9453, 0.9503, 0.9536, 0.9348, 0.9587, 0.918, 0.9604, 0.9006, 0.9587, 0.8832, 0.9536, 0.8664, 0.9453, 0.851, 0.9342, 0.8374, 0.9207, 0.8263, 0.9052, 0.818, 0.8885, 0.8129, 0.04363, 0.7588, 0.04363, 0.8035, 0.02124, 0.8035, 0.02124, 0.7588, 0.06601, 0.7588, 0.06601, 0.8035, 0.04363, 0.8035, 0.04363, 0.7588, 0.0884, 0.7588, 0.0884, 0.8035, 0.06601, 0.8035, 0.06601, 0.7588, 0.1108, 0.7588, 0.1108, 0.8035, 0.0884, 0.8035, 0.0884, 0.7588, 0.1332, 0.7588, 0.1332, 0.8035, 0.1108, 0.8035, 0.1108, 0.7588, 0.1556, 0.7588, 0.1556, 0.8035, 0.1332, 0.8035, 0.1332, 0.7588, 0.1779, 0.7588, 0.1779, 0.8035, 0.1556, 0.8035, 0.1556, 0.7588, 0.2003, 0.7588, 0.2003, 0.8035, 0.1779, 0.8035, 0.1779, 0.7588, 0.2227, 0.7588, 0.2227, 0.8035, 0.2003, 0.8035, 0.2003, 0.7588, 0.2451, 0.7588, 0.2451, 0.8035, 0.2227, 0.8035, 0.2227, 0.7588, 0.2675, 0.7588, 0.2675, 0.8035, 0.2451, 0.8035, 0.2451, 0.7588, 0.2899, 0.7588, 0.2899, 0.8035, 0.2675, 0.8035, 0.2675, 0.7588, 0.3123, 0.7588, 0.3123, 0.8035, 0.2899, 0.8035, 0.2899, 0.7588, 0.3346, 0.7588, 0.3346, 0.8035, 0.3123, 0.8035, 0.3123, 0.7588, 0.357, 0.7588, 0.357, 0.8035, 0.3346, 0.8035, 0.3346, 0.7588, 0.3794, 0.7588, 0.3794, 0.8035, 0.357, 0.8035, 0.357, 0.7588, 0.4018, 0.7588, 0.4018, 0.8035, 0.3794, 0.8035, 0.3794, 0.7588, 0.4242, 0.7588, 0.4242, 0.8035, 0.4018, 0.8035, 0.4018, 0.7588, 0.4466, 0.7588, 0.4466, 0.8035, 0.4242, 0.8035, 0.4242, 0.7588, 0.469, 0.7588, 0.469, 0.8035, 0.4466, 0.8035, 0.4466, 0.7588, 0.4914, 0.7588, 0.4914, 0.8035, 0.469, 0.8035, 0.469, 0.7588, 0.5137, 0.7588, 0.5137, 0.8035, 0.4914, 0.8035, 0.4914, 0.7588, 0.5361, 0.7588, 0.5361, 0.8035, 0.5137, 0.8035, 0.5137, 0.7588, 0.5585, 0.7588, 0.5585, 0.8035, 0.5361, 0.8035, 0.5361, 0.7588, 0.5809, 0.7588, 0.5809, 0.8035, 0.5585, 0.8035, 0.5585, 0.7588, 0.6033, 0.7588, 0.6033, 0.8035, 0.5809, 0.8035, 0.5809, 0.7588, 0.6257, 0.7588, 0.6257, 0.8035, 0.6033, 0.8035, 0.6033, 0.7588, 0.6481, 0.7588, 0.6481, 0.8035, 0.6257, 0.8035, 0.6257, 0.7588, 0.6704, 0.7588, 0.6704, 0.8035, 0.6481, 0.8035, 0.6481, 0.7588, 0.6928, 0.7588, 0.6928, 0.8035, 0.6704, 0.8035, 0.6704, 0.7588, 0.7152, 0.7588, 0.7152, 0.8035, 0.6928, 0.8035, 0.6928, 0.7588, 0.7376, 0.7588, 0.7376, 0.8035, 0.7152, 0.8035, 0.7152, 0.7588, 0.7376, 0.714, 0.7376, 0.7588, 0.7152, 0.7588, 0.7152, 0.714, 0.1556, 0.8483, 0.1556, 0.8931, 0.1332, 0.8931, 0.1332, 0.8483, 0.1779, 0.8483, 0.1779, 0.8931, 0.1556, 0.8931, 0.1556, 0.8483, 0.2003, 0.8483, 0.2003, 0.8931, 0.1779, 0.8931, 0.1779, 0.8483, 0.2227, 0.8483, 0.2227, 0.8931, 0.2003, 0.8931, 0.2003, 0.8483, 0.2451, 0.8483, 0.2451, 0.8931, 0.2227, 0.8931, 0.2227, 0.8483, 0.2675, 0.8483, 0.2675, 0.8931, 0.2451, 0.8931, 0.2451, 0.8483, 0.2899, 0.8483, 0.2899, 0.8931, 0.2675, 0.8931, 0.2675, 0.8483, 0.3123, 0.8483, 0.3123, 0.8931, 0.2899, 0.8931, 0.2899, 0.8483, 0.3346, 0.8483, 0.3346, 0.8931, 0.3123, 0.8931, 0.3123, 0.8483, 0.357, 0.8483, 0.357, 0.8931, 0.3346, 0.8931, 0.3346, 0.8483, 0.3794, 0.8483, 0.3794, 0.8931, 0.357, 0.8931, 0.357, 0.8483, 0.4018, 0.8483, 0.4018, 0.8931, 0.3794, 0.8931, 0.3794, 0.8483, 0.4242, 0.8483, 0.4242, 0.8931, 0.4018, 0.8931, 0.4018, 0.8483, 0.4466, 0.8483, 0.4466, 0.8931, 0.4242, 0.8931, 0.4242, 0.8483, 0.469, 0.8483, 0.469, 0.8931, 0.4466, 0.8931, 0.4466, 0.8483, 0.4914, 0.8483, 0.4914, 0.8931, 0.469, 0.8931, 0.469, 0.8483, 0.5137, 0.8483, 0.5137, 0.8931, 0.4914, 0.8931, 0.4914, 0.8483, 0.5361, 0.8483, 0.5361, 0.8931, 0.5137, 0.8931, 0.5137, 0.8483, 0.5585, 0.8483, 0.5585, 0.8931, 0.5361, 0.8931, 0.5361, 0.8483, 0.5809, 0.8483, 0.5809, 0.8931, 0.5585, 0.8931, 0.5585, 0.8483, 0.6033, 0.8483, 0.6033, 0.8931, 0.5809, 0.8931, 0.5809, 0.8483, 0.6257, 0.8483, 0.6257, 0.8931, 0.6033, 0.8931, 0.6033, 0.8483, 0.6481, 0.8483, 0.6481, 0.8931, 0.6257, 0.8931, 0.6257, 0.8483, 0.6704, 0.8483, 0.6704, 0.8931, 0.6481, 0.8931, 0.6481, 0.8483, 0.6928, 0.8483, 0.6928, 0.8931, 0.6704, 0.8931, 0.6704, 0.8483, 0.7152, 0.8483, 0.7152, 0.8931, 0.6928, 0.8931, 0.6928, 0.8483, 0.7376, 0.8483, 0.7376, 0.8931, 0.7152, 0.8931, 0.7152, 0.8483, 0.04363, 0.8483, 0.04363, 0.8931, 0.02124, 0.8931, 0.02124, 0.8483, 0.06601, 0.8483, 0.06601, 0.8931, 0.04363, 0.8931, 0.04363, 0.8483, 0.0884, 0.8483, 0.0884, 0.8931, 0.06601, 0.8931, 0.06601, 0.8483, 0.04363, 0.8931, 0.04363, 0.9379, 0.02124, 0.9379, 0.02124, 0.8931, 0.06601, 0.8931, 0.06601, 0.9379, 0.04363, 0.9379, 0.04363, 0.8931, 0.0884, 0.8931, 0.0884, 0.9379, 0.06601, 0.9379, 0.06601, 0.8931, 0.1108, 0.8931, 0.1108, 0.9379, 0.0884, 0.9379, 0.0884, 0.8931, 0.1332, 0.8931, 0.1332, 0.9379, 0.1108, 0.9379, 0.1108, 0.8931, 0.1556, 0.8931, 0.1556, 0.9379, 0.1332, 0.9379, 0.1332, 0.8931, 0.1779, 0.8931, 0.1779, 0.9379, 0.1556, 0.9379, 0.1556, 0.8931, 0.2003, 0.8931, 0.2003, 0.9379, 0.1779, 0.9379, 0.1779, 0.8931, 0.2227, 0.8931, 0.2227, 0.9379, 0.2003, 0.9379, 0.2003, 0.8931, 0.2451, 0.8931, 0.2451, 0.9379, 0.2227, 0.9379, 0.2227, 0.8931, 0.2675, 0.8931, 0.2675, 0.9379, 0.2451, 0.9379, 0.2451, 0.8931, 0.2899, 0.8931, 0.2899, 0.9379, 0.2675, 0.9379, 0.2675, 0.8931, 0.3123, 0.8931, 0.3123, 0.9379, 0.2899, 0.9379, 0.2899, 0.8931, 0.3346, 0.8931, 0.3346, 0.9379, 0.3123, 0.9379, 0.3123, 0.8931, 0.357, 0.8931, 0.357, 0.9379, 0.3346, 0.9379, 0.3346, 0.8931, 0.3794, 0.8931, 0.3794, 0.9379, 0.357, 0.9379, 0.357, 0.8931, 0.4018, 0.8931, 0.4018, 0.9379, 0.3794, 0.9379, 0.3794, 0.8931, 0.4242, 0.8931, 0.4242, 0.9379, 0.4018, 0.9379, 0.4018, 0.8931, 0.4466, 0.8931, 0.4466, 0.9379, 0.4242, 0.9379, 0.4242, 0.8931, 0.469, 0.8931, 0.469, 0.9379, 0.4466, 0.9379, 0.4466, 0.8931, 0.4914, 0.8931, 0.4914, 0.9379, 0.469, 0.9379, 0.469, 0.8931, 0.5137, 0.8931, 0.5137, 0.9379, 0.4914, 0.9379, 0.4914, 0.8931, 0.5361, 0.8931, 0.5361, 0.9379, 0.5137, 0.9379, 0.5137, 0.8931, 0.5585, 0.8931, 0.5585, 0.9379, 0.5361, 0.9379, 0.5361, 0.8931, 0.5809, 0.8931, 0.5809, 0.9379, 0.5585, 0.9379, 0.5585, 0.8931, 0.6033, 0.8931, 0.6033, 0.9379, 0.5809, 0.9379, 0.5809, 0.8931, 0.6257, 0.8931, 0.6257, 0.9379, 0.6033, 0.9379, 0.6033, 0.8931, 0.6481, 0.8931, 0.6481, 0.9379, 0.6257, 0.9379, 0.6257, 0.8931, 0.6704, 0.8931, 0.6704, 0.9379, 0.6481, 0.9379, 0.6481, 0.8931, 0.6928, 0.8931, 0.6928, 0.9379, 0.6704, 0.9379, 0.6704, 0.8931, 0.7152, 0.8931, 0.7152, 0.9379, 0.6928, 0.9379, 0.6928, 0.8931, 0.7376, 0.8931, 0.7376, 0.9379, 0.7152, 0.9379, 0.7152, 0.8931, 0.7376, 0.6692, 0.7376, 0.714, 0.7152, 0.714, 0.7152, 0.6692, 0.7152, 0.6692, 0.7152, 0.714, 0.6928, 0.714, 0.6928, 0.6692, 0.6928, 0.6692, 0.6928, 0.714, 0.6704, 0.714, 0.6704, 0.6692, 0.6704, 0.6692, 0.6704, 0.714, 0.6481, 0.714, 0.6481, 0.6692, 0.6481, 0.6692, 0.6481, 0.714, 0.6257, 0.714, 0.6257, 0.6692, 0.6257, 0.6692, 0.6257, 0.714, 0.6033, 0.714, 0.6033, 0.6692, 0.6033, 0.6692, 0.6033, 0.714, 0.5809, 0.714, 0.5809, 0.6692, 0.5809, 0.6692, 0.5809, 0.714, 0.5585, 0.714, 0.5585, 0.6692, 0.5585, 0.6692, 0.5585, 0.714, 0.5361, 0.714, 0.5361, 0.6692, 0.5361, 0.6692, 0.5361, 0.714, 0.5137, 0.714, 0.5137, 0.6692, 0.5137, 0.6692, 0.5137, 0.714, 0.4914, 0.714, 0.4914, 0.6692, 0.4914, 0.6692, 0.4914, 0.714, 0.469, 0.714, 0.469, 0.6692, 0.469, 0.6692, 0.469, 0.714, 0.4466, 0.714, 0.4466, 0.6692, 0.4466, 0.6692, 0.4466, 0.714, 0.4242, 0.714, 0.4242, 0.6692, 0.4242, 0.6692, 0.4242, 0.714, 0.4018, 0.714, 0.4018, 0.6692, 0.4018, 0.6692, 0.4018, 0.714, 0.3794, 0.714, 0.3794, 0.6692, 0.3794, 0.6692, 0.3794, 0.714, 0.357, 0.714, 0.357, 0.6692, 0.357, 0.6692, 0.357, 0.714, 0.3346, 0.714, 0.3346, 0.6692, 0.3346, 0.6692, 0.3346, 0.714, 0.3123, 0.714, 0.3123, 0.6692, 0.3123, 0.6692, 0.3123, 0.714, 0.2899, 0.714, 0.2899, 0.6692, 0.2899, 0.6692, 0.2899, 0.714, 0.2675, 0.714, 0.2675, 0.6692, 0.2675, 0.6692, 0.2675, 0.714, 0.2451, 0.714, 0.2451, 0.6692, 0.2451, 0.6692, 0.2451, 0.714, 0.2227, 0.714, 0.2227, 0.6692, 0.2227, 0.6692, 0.2227, 0.714, 0.2003, 0.714, 0.2003, 0.6692, 0.2003, 0.6692, 0.2003, 0.714, 0.1779, 0.714, 0.1779, 0.6692, 0.1779, 0.6692, 0.1779, 0.714, 0.1556, 0.714, 0.1556, 0.6692, 0.1556, 0.6692, 0.1556, 0.714, 0.1332, 0.714, 0.1332, 0.6692, 0.1332, 0.6692, 0.1332, 0.714, 0.1108, 0.714, 0.1108, 0.6692, 0.1108, 0.6692, 0.1108, 0.714, 0.0884, 0.714, 0.0884, 0.6692, 0.0884, 0.6692, 0.0884, 0.714, 0.06601, 0.714, 0.06601, 0.6692, 0.06601, 0.6692, 0.06601, 0.714, 0.04363, 0.714, 0.04363, 0.6692, 0.04363, 0.6692, 0.04363, 0.714, 0.02124, 0.714, 0.02124, 0.6692, 0.04363, 0.6468, 0.04363, 0.6692, 0.02124, 0.6692, 0.02124, 0.6468, 0.06601, 0.6468, 0.06601, 0.6692, 0.04363, 0.6692, 0.04363, 0.6468, 0.0884, 0.6468, 0.0884, 0.6692, 0.06601, 0.6692, 0.06601, 0.6468, 0.1108, 0.6468, 0.1108, 0.6692, 0.0884, 0.6692, 0.0884, 0.6468, 0.1332, 0.6468, 0.1332, 0.6692, 0.1108, 0.6692, 0.1108, 0.6468, 0.1556, 0.6468, 0.1556, 0.6692, 0.1332, 0.6692, 0.1332, 0.6468, 0.1779, 0.6468, 0.1779, 0.6692, 0.1556, 0.6692, 0.1556, 0.6468, 0.2003, 0.6468, 0.2003, 0.6692, 0.1779, 0.6692, 0.1779, 0.6468, 0.2227, 0.6468, 0.2227, 0.6692, 0.2003, 0.6692, 0.2003, 0.6468, 0.2451, 0.6468, 0.2451, 0.6692, 0.2227, 0.6692, 0.2227, 0.6468, 0.2675, 0.6468, 0.2675, 0.6692, 0.2451, 0.6692, 0.2451, 0.6468, 0.2899, 0.6468, 0.2899, 0.6692, 0.2675, 0.6692, 0.2675, 0.6468, 0.3123, 0.6468, 0.3123, 0.6692, 0.2899, 0.6692, 0.2899, 0.6468, 0.3346, 0.6468, 0.3346, 0.6692, 0.3123, 0.6692, 0.3123, 0.6468, 0.357, 0.6468, 0.357, 0.6692, 0.3346, 0.6692, 0.3346, 0.6468, 0.3794, 0.6468, 0.3794, 0.6692, 0.357, 0.6692, 0.357, 0.6468, 0.4018, 0.6468, 0.4018, 0.6692, 0.3794, 0.6692, 0.3794, 0.6468, 0.4242, 0.6468, 0.4242, 0.6692, 0.4018, 0.6692, 0.4018, 0.6468, 0.4466, 0.6468, 0.4466, 0.6692, 0.4242, 0.6692, 0.4242, 0.6468, 0.469, 0.6468, 0.469, 0.6692, 0.4466, 0.6692, 0.4466, 0.6468, 0.4914, 0.6468, 0.4914, 0.6692, 0.469, 0.6692, 0.469, 0.6468, 0.5137, 0.6468, 0.5137, 0.6692, 0.4914, 0.6692, 0.4914, 0.6468, 0.5361, 0.6468, 0.5361, 0.6692, 0.5137, 0.6692, 0.5137, 0.6468, 0.5585, 0.6468, 0.5585, 0.6692, 0.5361, 0.6692, 0.5361, 0.6468, 0.5809, 0.6468, 0.5809, 0.6692, 0.5585, 0.6692, 0.5585, 0.6468, 0.6033, 0.6468, 0.6033, 0.6692, 0.5809, 0.6692, 0.5809, 0.6468, 0.6257, 0.6468, 0.6257, 0.6692, 0.6033, 0.6692, 0.6033, 0.6468, 0.6481, 0.6468, 0.6481, 0.6692, 0.6257, 0.6692, 0.6257, 0.6468, 0.6704, 0.6468, 0.6704, 0.6692, 0.6481, 0.6692, 0.6481, 0.6468, 0.6928, 0.6468, 0.6928, 0.6692, 0.6704, 0.6692, 0.6704, 0.6468, 0.7152, 0.6468, 0.7152, 0.6692, 0.6928, 0.6692, 0.6928, 0.6468, 0.7376, 0.6468, 0.7376, 0.6692, 0.7152, 0.6692, 0.7152, 0.6468, 0.7376, 0.6245, 0.7376, 0.6468, 0.7152, 0.6468, 0.7152, 0.6245, 0.7152, 0.6245, 0.7152, 0.6468, 0.6928, 0.6468, 0.6928, 0.6245, 0.6928, 0.6245, 0.6928, 0.6468, 0.6704, 0.6468, 0.6704, 0.6245, 0.6704, 0.6245, 0.6704, 0.6468, 0.6481, 0.6468, 0.6481, 0.6245, 0.6481, 0.6245, 0.6481, 0.6468, 0.6257, 0.6468, 0.6257, 0.6245, 0.6257, 0.6245, 0.6257, 0.6468, 0.6033, 0.6468, 0.6033, 0.6245, 0.6033, 0.6245, 0.6033, 0.6468, 0.5809, 0.6468, 0.5809, 0.6245, 0.5809, 0.6245, 0.5809, 0.6468, 0.5585, 0.6468, 0.5585, 0.6245, 0.5585, 0.6245, 0.5585, 0.6468, 0.5361, 0.6468, 0.5361, 0.6245, 0.5361, 0.6245, 0.5361, 0.6468, 0.5137, 0.6468, 0.5137, 0.6245, 0.5137, 0.6245, 0.5137, 0.6468, 0.4914, 0.6468, 0.4914, 0.6245, 0.4914, 0.6245, 0.4914, 0.6468, 0.469, 0.6468, 0.469, 0.6245, 0.469, 0.6245, 0.469, 0.6468, 0.4466, 0.6468, 0.4466, 0.6245, 0.4466, 0.6245, 0.4466, 0.6468, 0.4242, 0.6468, 0.4242, 0.6245, 0.4242, 0.6245, 0.4242, 0.6468, 0.4018, 0.6468, 0.4018, 0.6245, 0.4018, 0.6245, 0.4018, 0.6468, 0.3794, 0.6468, 0.3794, 0.6245, 0.3794, 0.6245, 0.3794, 0.6468, 0.357, 0.6468, 0.357, 0.6245, 0.357, 0.6245, 0.357, 0.6468, 0.3346, 0.6468, 0.3346, 0.6245, 0.3346, 0.6245, 0.3346, 0.6468, 0.3123, 0.6468, 0.3123, 0.6245, 0.3123, 0.6245, 0.3123, 0.6468, 0.2899, 0.6468, 0.2899, 0.6245, 0.2899, 0.6245, 0.2899, 0.6468, 0.2675, 0.6468, 0.2675, 0.6245, 0.2675, 0.6245, 0.2675, 0.6468, 0.2451, 0.6468, 0.2451, 0.6245, 0.2451, 0.6245, 0.2451, 0.6468, 0.2227, 0.6468, 0.2227, 0.6245, 0.2227, 0.6245, 0.2227, 0.6468, 0.2003, 0.6468, 0.2003, 0.6245, 0.2003, 0.6245, 0.2003, 0.6468, 0.1779, 0.6468, 0.1779, 0.6245, 0.1779, 0.6245, 0.1779, 0.6468, 0.1556, 0.6468, 0.1556, 0.6245, 0.1556, 0.6245, 0.1556, 0.6468, 0.1332, 0.6468, 0.1332, 0.6245, 0.1332, 0.6245, 0.1332, 0.6468, 0.1108, 0.6468, 0.1108, 0.6245, 0.1108, 0.6245, 0.1108, 0.6468, 0.0884, 0.6468, 0.0884, 0.6245, 0.0884, 0.6245, 0.0884, 0.6468, 0.06601, 0.6468, 0.06601, 0.6245, 0.06601, 0.6245, 0.06601, 0.6468, 0.04363, 0.6468, 0.04363, 0.6245, 0.04363, 0.6245, 0.04363, 0.6468, 0.02124, 0.6468, 0.02124, 0.6245, 0.7376, 0.8035, 0.7376, 0.8483, 0.7152, 0.8483, 0.7152, 0.8035, 0.7152, 0.8035, 0.7152, 0.8483, 0.6928, 0.8483, 0.6928, 0.8035, 0.6928, 0.8035, 0.6928, 0.8483, 0.6704, 0.8483, 0.6704, 0.8035, 0.6704, 0.8035, 0.6704, 0.8483, 0.6481, 0.8483, 0.6481, 0.8035, 0.6481, 0.8035, 0.6481, 0.8483, 0.6257, 0.8483, 0.6257, 0.8035, 0.6257, 0.8035, 0.6257, 0.8483, 0.6033, 0.8483, 0.6033, 0.8035, 0.6033, 0.8035, 0.6033, 0.8483, 0.5809, 0.8483, 0.5809, 0.8035, 0.5809, 0.8035, 0.5809, 0.8483, 0.5585, 0.8483, 0.5585, 0.8035, 0.5585, 0.8035, 0.5585, 0.8483, 0.5361, 0.8483, 0.5361, 0.8035, 0.5361, 0.8035, 0.5361, 0.8483, 0.5137, 0.8483, 0.5137, 0.8035, 0.5137, 0.8035, 0.5137, 0.8483, 0.4914, 0.8483, 0.4914, 0.8035, 0.4914, 0.8035, 0.4914, 0.8483, 0.469, 0.8483, 0.469, 0.8035, 0.469, 0.8035, 0.469, 0.8483, 0.4466, 0.8483, 0.4466, 0.8035, 0.4466, 0.8035, 0.4466, 0.8483, 0.4242, 0.8483, 0.4242, 0.8035, 0.4242, 0.8035, 0.4242, 0.8483, 0.4018, 0.8483, 0.4018, 0.8035, 0.4018, 0.8035, 0.4018, 0.8483, 0.3794, 0.8483, 0.3794, 0.8035, 0.3794, 0.8035, 0.3794, 0.8483, 0.357, 0.8483, 0.357, 0.8035, 0.357, 0.8035, 0.357, 0.8483, 0.3346, 0.8483, 0.3346, 0.8035, 0.3346, 0.8035, 0.3346, 0.8483, 0.3123, 0.8483, 0.3123, 0.8035, 0.3123, 0.8035, 0.3123, 0.8483, 0.2899, 0.8483, 0.2899, 0.8035, 0.2899, 0.8035, 0.2899, 0.8483, 0.2675, 0.8483, 0.2675, 0.8035, 0.2675, 0.8035, 0.2675, 0.8483, 0.2451, 0.8483, 0.2451, 0.8035, 0.2451, 0.8035, 0.2451, 0.8483, 0.2227, 0.8483, 0.2227, 0.8035, 0.2227, 0.8035, 0.2227, 0.8483, 0.2003, 0.8483, 0.2003, 0.8035, 0.2003, 0.8035, 0.2003, 0.8483, 0.1779, 0.8483, 0.1779, 0.8035, 0.1779, 0.8035, 0.1779, 0.8483, 0.1556, 0.8483, 0.1556, 0.8035, 0.1556, 0.8035, 0.1556, 0.8483, 0.1332, 0.8483, 0.1332, 0.8035, 0.1332, 0.8035, 0.1332, 0.8483, 0.1108, 0.8483, 0.1108, 0.8035, 0.1108, 0.8035, 0.1108, 0.8483, 0.0884, 0.8483, 0.0884, 0.8035, 0.0884, 0.8035, 0.0884, 0.8483, 0.06601, 0.8483, 0.06601, 0.8035, 0.06601, 0.8035, 0.06601, 0.8483, 0.04363, 0.8483, 0.04363, 0.8035, 0.04363, 0.8035, 0.04363, 0.8483, 0.02124, 0.8483, 0.02124, 0.8035, 0.1108, 0.8483, 0.1108, 0.8931, 0.0884, 0.8931, 0.0884, 0.8483, 0.04363, 0.714, 0.04363, 0.7588, 0.02124, 0.7588, 0.02124, 0.714, 0.06601, 0.714, 0.06601, 0.7588, 0.04363, 0.7588, 0.04363, 0.714, 0.0884, 0.714, 0.0884, 0.7588, 0.06601, 0.7588, 0.06601, 0.714, 0.1108, 0.714, 0.1108, 0.7588, 0.0884, 0.7588, 0.0884, 0.714, 0.1332, 0.714, 0.1332, 0.7588, 0.1108, 0.7588, 0.1108, 0.714, 0.1556, 0.714, 0.1556, 0.7588, 0.1332, 0.7588, 0.1332, 0.714, 0.1779, 0.714, 0.1779, 0.7588, 0.1556, 0.7588, 0.1556, 0.714, 0.2003, 0.714, 0.2003, 0.7588, 0.1779, 0.7588, 0.1779, 0.714, 0.2227, 0.714, 0.2227, 0.7588, 0.2003, 0.7588, 0.2003, 0.714, 0.2451, 0.714, 0.2451, 0.7588, 0.2227, 0.7588, 0.2227, 0.714, 0.2675, 0.714, 0.2675, 0.7588, 0.2451, 0.7588, 0.2451, 0.714, 0.2899, 0.714, 0.2899, 0.7588, 0.2675, 0.7588, 0.2675, 0.714, 0.3123, 0.714, 0.3123, 0.7588, 0.2899, 0.7588, 0.2899, 0.714, 0.3346, 0.714, 0.3346, 0.7588, 0.3123, 0.7588, 0.3123, 0.714, 0.357, 0.714, 0.357, 0.7588, 0.3346, 0.7588, 0.3346, 0.714, 0.3794, 0.714, 0.3794, 0.7588, 0.357, 0.7588, 0.357, 0.714, 0.4018, 0.714, 0.4018, 0.7588, 0.3794, 0.7588, 0.3794, 0.714, 0.4242, 0.714, 0.4242, 0.7588, 0.4018, 0.7588, 0.4018, 0.714, 0.4466, 0.714, 0.4466, 0.7588, 0.4242, 0.7588, 0.4242, 0.714, 0.469, 0.714, 0.469, 0.7588, 0.4466, 0.7588, 0.4466, 0.714, 0.4914, 0.714, 0.4914, 0.7588, 0.469, 0.7588, 0.469, 0.714, 0.5137, 0.714, 0.5137, 0.7588, 0.4914, 0.7588, 0.4914, 0.714, 0.5361, 0.714, 0.5361, 0.7588, 0.5137, 0.7588, 0.5137, 0.714, 0.5585, 0.714, 0.5585, 0.7588, 0.5361, 0.7588, 0.5361, 0.714, 0.5809, 0.714, 0.5809, 0.7588, 0.5585, 0.7588, 0.5585, 0.714, 0.6033, 0.714, 0.6033, 0.7588, 0.5809, 0.7588, 0.5809, 0.714, 0.6257, 0.714, 0.6257, 0.7588, 0.6033, 0.7588, 0.6033, 0.714, 0.6481, 0.714, 0.6481, 0.7588, 0.6257, 0.7588, 0.6257, 0.714, 0.6704, 0.714, 0.6704, 0.7588, 0.6481, 0.7588, 0.6481, 0.714, 0.6928, 0.714, 0.6928, 0.7588, 0.6704, 0.7588, 0.6704, 0.714, 0.7152, 0.714, 0.7152, 0.7588, 0.6928, 0.7588, 0.6928, 0.714, 0.1332, 0.8483, 0.1332, 0.8931, 0.1108, 0.8931, 0.1108, 0.8483])
me_cylinder.materials.append(mat_skin)
me_cylinder.use_remesh_fix_poles = True
me_cylinder.use_remesh_preserve_attributes = False
me_cylinder.update()

# ---- objects
ob_light = bpy.data.objects.new('Light', light_light)
ob_camera = bpy.data.objects.new('Camera', cam_camera)
ob_icosphere = bpy.data.objects.new('Icosphere', me_icosphere_001)
ob_icosphere_001 = bpy.data.objects.new('Icosphere.001', me_icosphere_002)
ob_icosphere_003 = bpy.data.objects.new('Icosphere.003', me_icosphere_004)
ob_icosphere_004 = bpy.data.objects.new('Icosphere.004', me_icosphere_005)
ob_icosphere_005 = bpy.data.objects.new('Icosphere.005', me_icosphere_006)
ob_icosphere_002 = bpy.data.objects.new('Icosphere.002', me_icosphere_007)
ob_icosphere_006 = bpy.data.objects.new('Icosphere.006', me_icosphere_008)
ob_icosphere_007 = bpy.data.objects.new('Icosphere.007', me_icosphere_009)
ob_cylinder = bpy.data.objects.new('Cylinder', me_cylinder)

# ---- transforms, parenting, visibility, modifiers, constraints
ob_light.location = (4.076, 1.005, 5.904)
ob_light.rotation_euler = (0.6503, 0.05522, 1.866)
ob_light.lock_rotations_4d = False
ob_light.empty_display_type = 'ARROWS'
ob_light.color = (0.0, 0.0, 0.0, 0.0)
ob_light.lineart.crease_threshold = 0.0
ob_camera.location = (7.359, -6.926, 4.958)
ob_camera.rotation_euler = (1.109, 0.0, 0.8149)
ob_camera.lock_rotations_4d = False
ob_camera.empty_display_type = 'ARROWS'
ob_camera.color = (0.0, 0.0, 0.0, 0.0)
ob_camera.display_type = 'WIRE'
ob_camera.lineart.crease_threshold = 0.0
ob_icosphere.location = (0.7998, -0.864, 3.61)
ob_icosphere.scale = (0.2471, 0.2471, 0.2471)
_m = ob_icosphere.modifiers.new('Decimate', 'DECIMATE')
_m.ratio = 0.2333
_m.iterations = 88
ob_icosphere_001.location = (0.9583, -0.3933, 2.007)
ob_icosphere_001.scale = (0.5049, 0.5049, 0.5049)
_m = ob_icosphere_001.modifiers.new('Decimate', 'DECIMATE')
_m.ratio = 0.48
_m.iterations = 72
ob_icosphere_003.location = (-0.7704, -1.034, 2.917)
ob_icosphere_003.scale = (0.4785, 0.4785, 0.4785)
_m = ob_icosphere_003.modifiers.new('Decimate', 'DECIMATE')
_m.ratio = 0.2867
ob_icosphere_004.location = (0.9424, 0.8242, 3.201)
ob_icosphere_004.scale = (0.438, 0.438, 0.438)
_m = ob_icosphere_004.modifiers.new('Decimate', 'DECIMATE')
_m.ratio = 0.26
ob_icosphere_005.location = (0.6654, 1.026, 1.514)
ob_icosphere_005.scale = (0.3173, 0.3173, 0.3173)
_m = ob_icosphere_005.modifiers.new('Decimate', 'DECIMATE')
_m.ratio = 0.2
ob_icosphere_002.location = (-0.3773, 1.169, 3.189)
ob_icosphere_002.scale = (0.3694, 0.441, 0.3638)
_m = ob_icosphere_002.modifiers.new('Decimate', 'DECIMATE')
_m.ratio = 0.2
ob_icosphere_006.location = (-1.087, 0.3462, 1.711)
ob_icosphere_006.scale = (0.4785, 0.4785, 0.4785)
_m = ob_icosphere_006.modifiers.new('Decimate', 'DECIMATE')
_m.ratio = 0.2867
ob_icosphere_007.location = (-0.929, -0.04425, 3.784)
ob_icosphere_007.scale = (0.3173, 0.3173, 0.3173)
_m = ob_icosphere_007.modifiers.new('Decimate', 'DECIMATE')
_m.ratio = 0.2
ob_cylinder.location = (-0.03731, 0.0, 1.936)
ob_cylinder.scale = (1.0, 1.0, 1.938)
_m = ob_cylinder.modifiers.new('Decimate', 'DECIMATE')
_m.ratio = 0.1533

# ---- collection membership
col_collection.objects.link(ob_light)
col_collection.objects.link(ob_camera)
col_collection.objects.link(ob_icosphere)
col_collection.objects.link(ob_icosphere_001)
col_collection.objects.link(ob_icosphere_003)
col_collection.objects.link(ob_icosphere_004)
col_collection.objects.link(ob_icosphere_005)
col_collection.objects.link(ob_icosphere_002)
col_collection.objects.link(ob_icosphere_006)
col_collection.objects.link(ob_icosphere_007)
col_collection.objects.link(ob_cylinder)

# ---- scene / render settings (as saved in the file)
scene.camera = ob_camera
scene.frame_start = 1; scene.frame_end = 250; scene.frame_set(43)
scene.render.engine = 'BLENDER_EEVEE_NEXT'
scene.cycles.use_denoising = False
scene.cycles.samples = 128
scene.cycles.sampling_pattern = 'TABULATED_SOBOL'
scene.cycles.use_adaptive_sampling = False
scene.cycles.use_light_tree = False
scene.view_settings.view_transform = 'Filmic'
bpy.context.view_layer.update()
